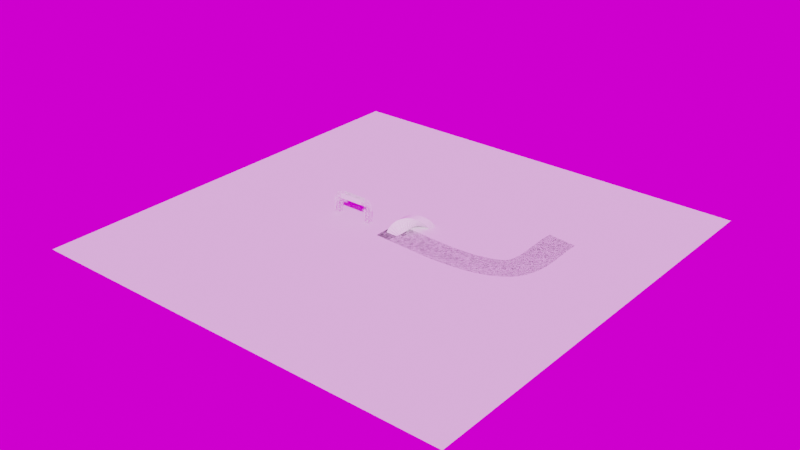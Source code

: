 # Source: Map.blend  (saved by Blender 3.5.10; exported with 4.5.12 LTS)
import bpy
from mathutils import Matrix  # noqa: F401  (used for matrix-valued properties, if any)

bpy.ops.wm.read_factory_settings(use_empty=True)
scene = bpy.context.scene
scene.name = 'Scene'

# ---- collections
col_main = bpy.data.collections.new('main'); scene.collection.children.link(col_main)

# ---- images (referenced by path relative to the original .blend; pixels are not part of the script)
import os
ASSET_DIR = os.environ.get("B2B_ASSET_DIR", "")  # directory of the original .blend (textures are referenced by path, not embedded)
HERE = os.path.dirname(os.path.abspath(__file__))  # packed textures are extracted next to this script under _unpacked/

def load_image(name, relpath, width, height, colorspace="sRGB"):
    """Load a texture the original file referenced (path relative to the .blend, or extracted next to this script)."""
    p = next((c for c in (os.path.join(HERE, relpath), os.path.join(ASSET_DIR, relpath)) if relpath and os.path.exists(c)), "")
    if p:
        img = bpy.data.images.load(p, check_existing=True)
        img.name = name
    else:  # same state as the original file: an image datablock whose file is absent (Cycles renders it pink)
        img = bpy.data.images.new(name, width, height)
        img.source = "FILE"
        img.filepath = "//" + (relpath or name)
    img.colorspace_settings.name = colorspace
    return img
img_oberer_kuhberg_2k_exr = load_image('oberer_kuhberg_2k.exr', 'oberer_kuhberg_2k.exr', 1024, 1024, 'Linear Rec.709')

# ---- world
world_world = bpy.data.worlds.new('World'); scene.world = world_world
world_world.use_nodes = True; world_world.node_tree.nodes.clear()
_N = world_world.node_tree.nodes; _L = world_world.node_tree.links
n0 = _N.new('ShaderNodeOutputWorld'); n0.name = 'World Output'; n0.location = (300, 300)
n1 = _N.new('ShaderNodeBackground'); n1.name = 'Background'; n1.location = (10, 300)
n2 = _N.new('ShaderNodeMapping'); n2.name = 'Mapping'; n2.location = (-460, 240)
n2.inputs[2].default_value = (0.0, 0.0, 2.094)
n3 = _N.new('ShaderNodeTexCoord'); n3.name = 'Texture Coordinate'; n3.location = (-640, 240)
n4 = _N.new('ShaderNodeTexEnvironment'); n4.name = 'Environment Texture'; n4.location = (-280, 280)
n4.image = img_oberer_kuhberg_2k_exr
_L.new(n1.outputs[0], n0.inputs[0])
_L.new(n4.outputs[0], n1.inputs[0])
_L.new(n2.outputs[0], n4.inputs[0])
_L.new(n3.outputs[0], n2.inputs[0])
n0.is_active_output = True
world_world.color = (0.05088, 0.05088, 0.05088)
world_world.use_sun_shadow = False
world_world.sun_shadow_jitter_overblur = 0.0

# ---- meshes
me_plane_002 = bpy.data.meshes.new('Plane.002')
me_plane_002.from_pydata([(-8.487, -8.487, 0.0), (8.487, -8.487, 0.0), (-8.487, 8.487, 0.0), (8.487, 8.487, 0.0)], [], [(0, 1, 3, 2)])
_uv = me_plane_002.uv_layers.new(name='UVMap')
_uv.uv.foreach_set('vector', [0.0, 0.0, 1.0, 0.0, 1.0, 1.0, 0.0, 1.0])
me_plane_002.update()
me_cube = bpy.data.meshes.new('Cube')
me_cube.from_pydata([(-1.005, -0.3762, 3.353), (-1.005, -0.4115, 3.317), (-1.005, -0.3762, 4.187), (-1.005, -0.4115, 4.222), (-1.005, 0.3762, 3.353), (-1.005, 0.4115, 3.317), (-1.005, 0.3762, 4.187), (-1.005, 0.4115, 4.222), (-2.968, 0.3781, 4.186), (-2.983, 0.4096, 4.222), (-2.983, 0.3712, 3.343), (-2.968, 0.4165, 3.327), (-2.968, -0.3781, 4.186), (-2.983, -0.4096, 4.222), (-2.983, -0.3712, 3.343), (-2.968, -0.4165, 3.327), (0.0, 0.3762, 3.353), (0.0, 0.4115, 3.317), (0.0, 0.3762, 4.187), (0.0, 0.4115, 4.222), (0.0, -0.3762, 3.353), (0.0, -0.4115, 3.317), (0.0, -0.3762, 4.187), (0.0, -0.4115, 4.222), (-3.379, 0.3762, 3.789), (-3.403, 0.4115, 3.815), (-3.853, 0.3781, 3.327), (-3.889, 0.4096, 3.343), (-3.379, -0.3762, 3.789), (-3.403, -0.4115, 3.815), (-3.853, -0.3781, 3.327), (-3.889, -0.4096, 3.343), (-2.99, 0.3794, 0.02888), (-2.961, 0.4083, 1.369e-05), (-2.99, -0.3794, 0.02888), (-2.961, -0.4083, 1.369e-05), (-3.856, 0.3794, 0.02888), (-3.885, 0.4083, 1.369e-05), (-3.856, -0.3794, 0.02888), (-3.885, -0.4083, 1.369e-05), (-3.853, 0.3762, 2.558), (-3.889, 0.4115, 2.558), (-3.853, 0.3762, 1.71), (-3.889, 0.4115, 1.71), (-3.853, 0.3762, 0.8622), (-3.889, 0.4115, 0.8622), (-3.853, -0.3762, 0.8622), (-3.889, -0.4115, 0.8622), (-3.853, -0.3762, 1.71), (-3.889, -0.4115, 1.71), (-3.853, -0.3762, 2.558), (-3.889, -0.4115, 2.558), (-2.993, -0.3762, 2.558), (-2.958, -0.4115, 2.558), (-2.993, -0.3762, 1.71), (-2.958, -0.4115, 1.71), (-2.993, -0.3762, 0.8622), (-2.958, -0.4115, 0.8622), (-2.993, 0.3762, 0.8622), (-2.958, 0.4115, 0.8622), (-2.993, 0.3762, 1.71), (-2.958, 0.4115, 1.71), (-2.993, 0.3762, 2.558), (-2.958, 0.4115, 2.558), (-1.99, -0.3762, 3.353), (-1.99, -0.4115, 3.317), (-1.99, 0.3762, 3.353), (-1.99, 0.4115, 3.317), (-1.99, -0.3762, 4.187), (-1.99, -0.4115, 4.222), (-1.99, 0.3762, 4.187), (-1.99, 0.4115, 4.222), (1.005, -0.3762, 3.353), (1.005, -0.4115, 3.317), (1.005, -0.3762, 4.187), (1.005, -0.4115, 4.222), (1.005, 0.3762, 3.353), (1.005, 0.4115, 3.317), (1.005, 0.3762, 4.187), (1.005, 0.4115, 4.222), (2.968, 0.3781, 4.186), (2.983, 0.4096, 4.222), (2.983, 0.3712, 3.343), (2.968, 0.4165, 3.327), (2.968, -0.3781, 4.186), (2.983, -0.4096, 4.222), (2.983, -0.3712, 3.343), (2.968, -0.4165, 3.327), (3.379, 0.3762, 3.789), (3.403, 0.4115, 3.815), (3.853, 0.3781, 3.327), (3.889, 0.4096, 3.343), (3.379, -0.3762, 3.789), (3.403, -0.4115, 3.815), (3.853, -0.3781, 3.327), (3.889, -0.4096, 3.343), (2.99, 0.3794, 0.02888), (2.961, 0.4083, 1.369e-05), (2.99, -0.3794, 0.02888), (2.961, -0.4083, 1.369e-05), (3.856, 0.3794, 0.02888), (3.885, 0.4083, 1.369e-05), (3.856, -0.3794, 0.02888), (3.885, -0.4083, 1.369e-05), (3.853, 0.3762, 2.558), (3.889, 0.4115, 2.558), (3.853, 0.3762, 1.71), (3.889, 0.4115, 1.71), (3.853, 0.3762, 0.8622), (3.889, 0.4115, 0.8622), (3.853, -0.3762, 0.8622), (3.889, -0.4115, 0.8622), (3.853, -0.3762, 1.71), (3.889, -0.4115, 1.71), (3.853, -0.3762, 2.558), (3.889, -0.4115, 2.558), (2.993, -0.3762, 2.558), (2.958, -0.4115, 2.558), (2.993, -0.3762, 1.71), (2.958, -0.4115, 1.71), (2.993, -0.3762, 0.8622), (2.958, -0.4115, 0.8622), (2.993, 0.3762, 0.8622), (2.958, 0.4115, 0.8622), (2.993, 0.3762, 1.71), (2.958, 0.4115, 1.71), (2.993, 0.3762, 2.558), (2.958, 0.4115, 2.558), (1.99, -0.3762, 3.353), (1.99, -0.4115, 3.317), (1.99, 0.3762, 3.353), (1.99, 0.4115, 3.317), (1.99, -0.3762, 4.187), (1.99, -0.4115, 4.222), (1.99, 0.3762, 4.187), (1.99, 0.4115, 4.222), (-2.057, 0.3938, 4.179), (-2.95, 0.3938, 3.39), (-2.95, 0.3938, 4.179), (-3.871, 0.3365, 0.8372), (-3.871, -0.3688, 0.07808), (-3.871, -0.3688, 0.8372), (-2.015, -0.3418, 3.335), (-2.904, 0.3688, 3.335), (-2.015, 0.3688, 3.335), (-0.025, -0.3938, 4.15), (-0.9383, -0.3938, 3.36), (-0.025, -0.3938, 3.36), (-3.43, -0.3688, 3.764), (-3.853, 0.3258, 3.352), (-3.853, -0.3688, 3.352), (-0.933, 0.3688, 4.204), (-0.025, -0.3425, 4.204), (-0.025, 0.3688, 4.204), (-2.057, -0.3938, 3.36), (-2.95, -0.3938, 4.149), (-2.95, -0.3938, 3.36), (-0.07245, 0.3688, 3.335), (-0.9805, -0.3425, 3.335), (-0.9805, 0.3688, 3.335), (-2.015, 0.3418, 4.204), (-2.904, -0.3688, 4.204), (-2.015, -0.3688, 4.204), (-0.9805, 0.3938, 4.15), (-0.06715, 0.3938, 3.36), (-0.9805, 0.3938, 3.36), (-3.031, -0.3938, 3.36), (-3.392, -0.3938, 3.766), (-3.809, -0.3938, 3.36), (-2.993, 0.3176, 4.187), (-3.356, -0.3688, 3.836), (-2.993, -0.3688, 4.187), (-3.0, 0.3938, 3.401), (-3.357, 0.3938, 3.801), (-3.0, 0.3938, 4.145), (-3.0, -0.3386, 0.01445), (-3.805, 0.3688, 0.01445), (-3.0, 0.3688, 0.01445), (-2.975, -0.3365, 0.8372), (-2.975, 0.3688, 0.07808), (-2.975, 0.3688, 0.8372), (-3.038, 0.3938, 0.8372), (-3.846, 0.3938, 0.07253), (-3.846, 0.3938, 0.8372), (-3.808, -0.3938, 0.8372), (-3.0, -0.3938, 0.07253), (-3.0, -0.3938, 0.8372), (-3.0, -0.3938, 3.28), (-3.804, -0.3938, 2.583), (-3.0, -0.3938, 2.583), (-3.0, -0.3938, 2.499), (-3.808, -0.3938, 1.735), (-3.0, -0.3938, 1.735), (-3.808, -0.3938, 1.685), (-3.0, -0.3938, 0.9202), (-3.0, -0.3938, 1.685), (-3.846, 0.3938, 3.28), (-3.042, 0.3938, 2.583), (-3.846, 0.3938, 2.583), (-3.846, 0.3938, 2.499), (-3.038, 0.3938, 1.735), (-3.846, 0.3938, 1.735), (-3.038, 0.3938, 1.685), (-3.846, 0.3938, 0.9202), (-3.846, 0.3938, 1.685), (-2.975, -0.3329, 3.31), (-2.975, 0.3688, 2.617), (-2.975, 0.3688, 3.31), (-2.975, -0.3365, 2.533), (-2.975, 0.3688, 1.774), (-2.975, 0.3688, 2.533), (-2.975, -0.3365, 1.685), (-2.975, 0.3688, 0.9258), (-2.975, 0.3688, 1.685), (-3.871, 0.3329, 3.31), (-3.871, -0.3688, 2.617), (-3.871, -0.3688, 3.31), (-3.871, 0.3365, 2.533), (-3.871, -0.3688, 1.774), (-3.871, -0.3688, 2.533), (-3.871, 0.3365, 1.685), (-3.871, -0.3688, 0.9258), (-3.871, -0.3688, 1.685), (-1.03, 0.3418, 4.204), (-1.919, -0.3688, 4.204), (-1.03, -0.3688, 4.204), (-1.072, -0.3938, 3.36), (-1.965, -0.3938, 4.149), (-1.965, -0.3938, 3.36), (-1.03, -0.3418, 3.335), (-1.919, 0.3688, 3.335), (-1.03, 0.3688, 3.335), (-1.072, 0.3938, 4.179), (-1.965, 0.3938, 3.39), (-1.965, 0.3938, 4.179), (2.015, 0.3938, 4.149), (2.909, 0.3938, 3.36), (2.015, 0.3938, 3.36), (3.871, -0.3688, 0.07808), (3.871, 0.3365, 0.8372), (3.871, -0.3688, 0.8372), (2.904, 0.3688, 3.335), (2.015, -0.3418, 3.335), (2.015, 0.3688, 3.335), (0.9383, -0.3938, 3.36), (0.025, -0.3938, 4.15), (0.025, -0.3938, 3.36), (3.853, 0.3258, 3.352), (3.43, -0.3688, 3.764), (3.853, -0.3688, 3.352), (0.025, -0.3425, 4.204), (0.933, 0.3688, 4.204), (0.025, 0.3688, 4.204), (2.015, -0.3938, 3.39), (2.909, -0.3938, 4.179), (2.015, -0.3938, 4.179), (0.9805, -0.3425, 3.335), (0.07245, 0.3688, 3.335), (0.9805, 0.3688, 3.335), (2.904, -0.3688, 4.204), (2.015, 0.3418, 4.204), (2.015, -0.3688, 4.204), (0.06715, 0.3938, 3.36), (0.9805, 0.3938, 4.15), (0.9805, 0.3938, 3.36), (3.0, -0.3938, 3.401), (3.357, -0.3938, 3.801), (3.0, -0.3938, 4.145), (3.356, -0.3688, 3.836), (2.993, 0.3176, 4.187), (2.993, -0.3688, 4.187), (3.357, 0.3938, 3.801), (3.0, 0.3938, 3.401), (3.0, 0.3938, 4.145), (3.805, 0.3688, 0.01445), (3.0, -0.3386, 0.01445), (3.0, 0.3688, 0.01445), (2.975, 0.3688, 0.07808), (2.975, -0.3365, 0.8372), (2.975, 0.3688, 0.8372), (3.846, 0.3938, 0.07253), (3.038, 0.3938, 0.8372), (3.846, 0.3938, 0.8372), (3.0, -0.3938, 0.07253), (3.808, -0.3938, 0.8372), (3.0, -0.3938, 0.8372), (3.042, -0.3938, 3.31), (3.846, -0.3938, 2.612), (3.846, -0.3938, 3.31), (3.038, -0.3938, 2.533), (3.846, -0.3938, 1.768), (3.846, -0.3938, 2.533), (3.0, -0.3938, 0.9202), (3.808, -0.3938, 1.685), (3.0, -0.3938, 1.685), (3.804, 0.3938, 3.31), (3.0, 0.3938, 2.612), (3.0, 0.3938, 3.31), (3.808, 0.3938, 2.533), (3.0, 0.3938, 1.768), (3.0, 0.3938, 2.533), (3.846, 0.3938, 0.9202), (3.038, 0.3938, 1.685), (3.846, 0.3938, 1.685), (2.975, 0.3688, 2.617), (2.975, -0.3329, 3.31), (2.975, 0.3688, 3.31), (2.975, 0.3688, 1.774), (2.975, -0.3365, 2.533), (2.975, 0.3688, 2.533), (2.975, 0.3688, 0.9258), (2.975, -0.3365, 1.685), (2.975, 0.3688, 1.685), (3.871, -0.3688, 2.617), (3.871, 0.3329, 3.31), (3.871, -0.3688, 3.31), (3.871, -0.3688, 1.774), (3.871, 0.3365, 2.533), (3.871, -0.3688, 2.533), (3.871, -0.3688, 0.9258), (3.871, 0.3365, 1.685), (3.871, -0.3688, 1.685), (1.919, -0.3688, 4.204), (1.03, 0.3418, 4.204), (1.03, -0.3688, 4.204), (1.03, -0.3938, 3.39), (1.924, -0.3938, 4.179), (1.03, -0.3938, 4.179), (1.919, 0.3688, 3.335), (1.03, -0.3418, 3.335), (1.03, 0.3688, 3.335), (1.03, 0.3938, 4.149), (1.924, 0.3938, 3.36), (1.03, 0.3938, 3.36), (-2.015, 0.3938, 4.149), (-2.015, 0.3938, 3.36), (-2.909, 0.3938, 3.36), (-3.871, 0.3688, 0.7985), (-3.871, 0.3688, 0.03945), (-3.871, -0.3365, 0.03945), (-2.062, -0.3688, 3.335), (-2.95, -0.3688, 3.335), (-2.95, 0.3418, 3.335), (-0.06715, -0.3938, 4.179), (-0.9805, -0.3938, 4.179), (-0.9805, -0.3938, 3.39), (-3.409, -0.3258, 3.784), (-3.409, 0.3688, 3.784), (-3.832, 0.3688, 3.373), (-0.9805, 0.3425, 4.204), (-0.9805, -0.3688, 4.204), (-0.07245, -0.3688, 4.204), (-2.015, -0.3938, 3.39), (-2.015, -0.3938, 4.179), (-2.909, -0.3938, 4.179), (-0.025, 0.3425, 3.335), (-0.025, -0.3688, 3.335), (-0.933, -0.3688, 3.335), (-2.062, 0.3688, 4.204), (-2.95, 0.3688, 4.204), (-2.95, -0.3418, 4.204), (-0.9383, 0.3938, 4.179), (-0.025, 0.3938, 4.179), (-0.025, 0.3938, 3.39), (-3.0, -0.3938, 3.401), (-3.0, -0.3938, 4.145), (-3.357, -0.3938, 3.801), (-3.011, 0.3688, 4.17), (-3.373, 0.3688, 3.819), (-3.373, -0.3176, 3.819), (-3.031, 0.3938, 3.36), (-3.809, 0.3938, 3.36), (-3.392, 0.3938, 3.766), (-3.042, -0.3688, 0.01445), (-3.846, -0.3688, 0.01445), (-3.846, 0.3386, 0.01445), (-2.975, -0.3688, 0.7985), (-2.975, -0.3688, 0.03945), (-2.975, 0.3365, 0.03945), (-3.0, 0.3938, 0.8041), (-3.0, 0.3938, 0.03945), (-3.808, 0.3938, 0.03945), (-3.846, -0.3938, 0.8041), (-3.846, -0.3938, 0.03945), (-3.038, -0.3938, 0.03945), (-3.042, -0.3938, 3.31), (-3.846, -0.3938, 3.31), (-3.846, -0.3938, 2.612), (-3.038, -0.3938, 2.533), (-3.846, -0.3938, 2.533), (-3.846, -0.3938, 1.768), (-3.846, -0.3938, 1.652), (-3.846, -0.3938, 0.8872), (-3.038, -0.3938, 0.8872), (-3.804, 0.3938, 3.31), (-3.0, 0.3938, 3.31), (-3.0, 0.3938, 2.612), (-3.808, 0.3938, 2.533), (-3.0, 0.3938, 2.533), (-3.0, 0.3938, 1.768), (-3.0, 0.3938, 1.652), (-3.0, 0.3938, 0.8872), (-3.808, 0.3938, 0.8872), (-2.975, -0.3688, 3.275), (-2.975, -0.3688, 2.583), (-2.975, 0.3329, 2.583), (-2.975, -0.3688, 2.494), (-2.975, -0.3688, 1.735), (-2.975, 0.3365, 1.735), (-2.975, -0.3688, 1.646), (-2.975, -0.3688, 0.8872), (-2.975, 0.3365, 0.8872), (-3.871, 0.3688, 3.275), (-3.871, 0.3688, 2.583), (-3.871, -0.3329, 2.583), (-3.871, 0.3688, 2.494), (-3.871, 0.3688, 1.735), (-3.871, -0.3365, 1.735), (-3.871, 0.3688, 1.646), (-3.871, 0.3688, 0.8872), (-3.871, -0.3365, 0.8872), (-1.077, 0.3688, 4.204), (-1.965, 0.3688, 4.204), (-1.965, -0.3418, 4.204), (-1.03, -0.3938, 3.39), (-1.03, -0.3938, 4.179), (-1.924, -0.3938, 4.179), (-1.077, -0.3688, 3.335), (-1.965, -0.3688, 3.335), (-1.965, 0.3418, 3.335), (-1.03, 0.3938, 4.149), (-1.03, 0.3938, 3.36), (-1.924, 0.3938, 3.36), (2.057, 0.3938, 4.179), (2.95, 0.3938, 4.179), (2.95, 0.3938, 3.39), (3.871, -0.3365, 0.03945), (3.871, 0.3688, 0.03945), (3.871, 0.3688, 0.7985), (2.95, 0.3418, 3.335), (2.95, -0.3688, 3.335), (2.062, -0.3688, 3.335), (0.9805, -0.3938, 3.39), (0.9805, -0.3938, 4.179), (0.06715, -0.3938, 4.179), (3.832, 0.3688, 3.373), (3.409, 0.3688, 3.784), (3.409, -0.3258, 3.784), (0.07245, -0.3688, 4.204), (0.9805, -0.3688, 4.204), (0.9805, 0.3425, 4.204), (2.057, -0.3938, 3.36), (2.95, -0.3938, 3.36), (2.95, -0.3938, 4.149), (0.933, -0.3688, 3.335), (0.025, -0.3688, 3.335), (0.025, 0.3425, 3.335), (2.95, -0.3418, 4.204), (2.95, 0.3688, 4.204), (2.062, 0.3688, 4.204), (0.025, 0.3938, 3.39), (0.025, 0.3938, 4.179), (0.9383, 0.3938, 4.179), (3.031, -0.3938, 3.36), (3.809, -0.3938, 3.36), (3.392, -0.3938, 3.766), (3.373, -0.3176, 3.819), (3.373, 0.3688, 3.819), (3.011, 0.3688, 4.17), (3.392, 0.3938, 3.766), (3.809, 0.3938, 3.36), (3.031, 0.3938, 3.36), (3.846, 0.3386, 0.01445), (3.846, -0.3688, 0.01445), (3.042, -0.3688, 0.01445), (2.975, 0.3365, 0.03945), (2.975, -0.3688, 0.03945), (2.975, -0.3688, 0.7985), (3.808, 0.3938, 0.03945), (3.0, 0.3938, 0.03945), (3.0, 0.3938, 0.8041), (3.038, -0.3938, 0.03945), (3.846, -0.3938, 0.03945), (3.846, -0.3938, 0.8041), (3.0, -0.3938, 3.28), (3.0, -0.3938, 2.583), (3.804, -0.3938, 2.583), (3.0, -0.3938, 2.499), (3.0, -0.3938, 1.735), (3.808, -0.3938, 1.735), (3.038, -0.3938, 0.8872), (3.846, -0.3938, 0.8872), (3.846, -0.3938, 1.652), (3.846, 0.3938, 3.28), (3.846, 0.3938, 2.583), (3.042, 0.3938, 2.583), (3.846, 0.3938, 2.499), (3.846, 0.3938, 1.735), (3.038, 0.3938, 1.735), (3.808, 0.3938, 0.8872), (3.0, 0.3938, 0.8872), (3.0, 0.3938, 1.652), (2.975, 0.3329, 2.583), (2.975, -0.3688, 2.583), (2.975, -0.3688, 3.275), (2.975, 0.3365, 1.735), (2.975, -0.3688, 1.735), (2.975, -0.3688, 2.494), (2.975, 0.3365, 0.8872), (2.975, -0.3688, 0.8872), (2.975, -0.3688, 1.646), (3.871, -0.3329, 2.583), (3.871, 0.3688, 2.583), (3.871, 0.3688, 3.275), (3.871, -0.3365, 1.735), (3.871, 0.3688, 1.735), (3.871, 0.3688, 2.494), (3.871, -0.3365, 0.8872), (3.871, 0.3688, 0.8872), (3.871, 0.3688, 1.646), (1.965, -0.3418, 4.204), (1.965, 0.3688, 4.204), (1.077, 0.3688, 4.204), (1.072, -0.3938, 3.36), (1.965, -0.3938, 3.36), (1.965, -0.3938, 4.149), (1.965, 0.3418, 3.335), (1.965, -0.3688, 3.335), (1.077, -0.3688, 3.335), (1.072, 0.3938, 4.179), (1.965, 0.3938, 4.179), (1.965, 0.3938, 3.39), (-1.077, 0.4723, 3.282), (-1.077, 0.4723, 4.274), (0.0701, 0.4723, 3.282), (0.0701, 0.4723, 4.274), (-2.201, 0.4723, 3.282), (-2.201, 0.4723, 4.274), (1.217, 0.4723, 3.282), (1.217, 0.4723, 4.274), (2.341, 0.4723, 3.282), (2.341, 0.4723, 4.274), (-1.077, -0.5332, 3.282), (-1.077, -0.5332, 4.274), (0.0701, -0.5332, 3.282), (0.0701, -0.5332, 4.274), (-2.201, -0.5332, 3.282), (-2.201, -0.5332, 4.274), (1.217, -0.5332, 3.282), (1.217, -0.5332, 4.274), (2.341, -0.5332, 3.282), (2.341, -0.5332, 4.274)], [], [(136, 137, 10, 70), (137, 136, 71, 11), (137, 138, 8, 10), (138, 137, 11, 9), (138, 136, 70, 8), (136, 138, 9, 71), (139, 140, 38, 44), (140, 139, 45, 39), (140, 141, 46, 38), (141, 140, 39, 47), (141, 139, 44, 46), (139, 141, 47, 45), (142, 143, 10, 64), (143, 142, 65, 11), (143, 144, 66, 10), (144, 143, 11, 67), (144, 142, 64, 66), (142, 144, 67, 65), (145, 146, 0, 22), (146, 145, 23, 1), (146, 147, 20, 0), (147, 146, 1, 21), (147, 145, 22, 20), (145, 147, 21, 23), (148, 149, 26, 28), (149, 148, 29, 27), (149, 150, 30, 26), (150, 149, 27, 31), (150, 148, 28, 30), (148, 150, 31, 29), (151, 152, 22, 6), (152, 151, 7, 23), (152, 153, 18, 22), (153, 152, 23, 19), (153, 151, 6, 18), (151, 153, 19, 7), (154, 155, 12, 64), (155, 154, 65, 13), (155, 156, 14, 12), (156, 155, 13, 15), (156, 154, 64, 14), (154, 156, 15, 65), (157, 158, 0, 16), (158, 157, 17, 1), (158, 159, 4, 0), (159, 158, 1, 5), (159, 157, 16, 4), (157, 159, 5, 17), (160, 161, 12, 70), (161, 160, 71, 13), (161, 162, 68, 12), (162, 161, 13, 69), (162, 160, 70, 68), (160, 162, 69, 71), (163, 164, 16, 6), (164, 163, 7, 17), (164, 165, 4, 16), (165, 164, 17, 5), (165, 163, 6, 4), (163, 165, 5, 7), (166, 167, 28, 14), (167, 166, 15, 29), (167, 168, 30, 28), (168, 167, 29, 31), (168, 166, 14, 30), (166, 168, 31, 15), (169, 170, 28, 8), (170, 169, 9, 29), (170, 171, 12, 28), (171, 170, 29, 13), (171, 169, 8, 12), (169, 171, 13, 9), (172, 173, 24, 10), (173, 172, 11, 25), (173, 174, 8, 24), (174, 173, 25, 9), (174, 172, 10, 8), (172, 174, 9, 11), (175, 176, 36, 34), (176, 175, 35, 37), (176, 177, 32, 36), (177, 176, 37, 33), (177, 175, 34, 32), (175, 177, 33, 35), (178, 179, 32, 56), (179, 178, 57, 33), (179, 180, 58, 32), (180, 179, 33, 59), (180, 178, 56, 58), (178, 180, 59, 57), (181, 182, 36, 58), (182, 181, 59, 37), (182, 183, 44, 36), (183, 182, 37, 45), (183, 181, 58, 44), (181, 183, 45, 59), (184, 185, 34, 46), (185, 184, 47, 35), (185, 186, 56, 34), (186, 185, 35, 57), (186, 184, 46, 56), (184, 186, 57, 47), (187, 188, 50, 14), (188, 187, 15, 51), (188, 189, 52, 50), (189, 188, 51, 53), (189, 187, 14, 52), (187, 189, 53, 15), (190, 191, 48, 52), (191, 190, 53, 49), (191, 192, 54, 48), (192, 191, 49, 55), (192, 190, 52, 54), (190, 192, 55, 53), (193, 194, 56, 48), (194, 193, 49, 57), (194, 195, 54, 56), (195, 194, 57, 55), (195, 193, 48, 54), (193, 195, 55, 49), (196, 197, 62, 26), (197, 196, 27, 63), (197, 198, 40, 62), (198, 197, 63, 41), (198, 196, 26, 40), (196, 198, 41, 27), (199, 200, 60, 40), (200, 199, 41, 61), (200, 201, 42, 60), (201, 200, 61, 43), (201, 199, 40, 42), (199, 201, 43, 41), (202, 203, 44, 60), (203, 202, 61, 45), (203, 204, 42, 44), (204, 203, 45, 43), (204, 202, 60, 42), (202, 204, 43, 61), (205, 206, 62, 14), (206, 205, 15, 63), (206, 207, 10, 62), (207, 206, 63, 11), (207, 205, 14, 10), (205, 207, 11, 15), (208, 209, 60, 52), (209, 208, 53, 61), (209, 210, 62, 60), (210, 209, 61, 63), (210, 208, 52, 62), (208, 210, 63, 53), (211, 212, 58, 54), (212, 211, 55, 59), (212, 213, 60, 58), (213, 212, 59, 61), (213, 211, 54, 60), (211, 213, 61, 55), (214, 215, 50, 26), (215, 214, 27, 51), (215, 216, 30, 50), (216, 215, 51, 31), (216, 214, 26, 30), (214, 216, 31, 27), (217, 218, 48, 40), (218, 217, 41, 49), (218, 219, 50, 48), (219, 218, 49, 51), (219, 217, 40, 50), (217, 219, 51, 41), (220, 221, 46, 42), (221, 220, 43, 47), (221, 222, 48, 46), (222, 221, 47, 49), (222, 220, 42, 48), (220, 222, 49, 43), (223, 224, 68, 6), (224, 223, 7, 69), (224, 225, 2, 68), (225, 224, 69, 3), (225, 223, 6, 2), (223, 225, 3, 7), (226, 227, 68, 0), (227, 226, 1, 69), (227, 228, 64, 68), (228, 227, 69, 65), (228, 226, 0, 64), (226, 228, 65, 1), (229, 230, 66, 0), (230, 229, 1, 67), (230, 231, 4, 66), (231, 230, 67, 5), (231, 229, 0, 4), (229, 231, 5, 1), (232, 233, 66, 6), (233, 232, 7, 67), (233, 234, 70, 66), (234, 233, 67, 71), (234, 232, 6, 70), (232, 234, 71, 7), (235, 236, 82, 134), (236, 235, 135, 83), (236, 237, 130, 82), (237, 236, 83, 131), (237, 235, 134, 130), (235, 237, 131, 135), (238, 239, 108, 102), (239, 238, 103, 109), (239, 240, 110, 108), (240, 239, 109, 111), (240, 238, 102, 110), (238, 240, 111, 103), (241, 242, 128, 82), (242, 241, 83, 129), (242, 243, 130, 128), (243, 242, 129, 131), (243, 241, 82, 130), (241, 243, 131, 83), (244, 245, 22, 72), (245, 244, 73, 23), (245, 246, 20, 22), (246, 245, 23, 21), (246, 244, 72, 20), (244, 246, 21, 73), (247, 248, 92, 90), (248, 247, 91, 93), (248, 249, 94, 92), (249, 248, 93, 95), (249, 247, 90, 94), (247, 249, 95, 91), (250, 251, 78, 22), (251, 250, 23, 79), (251, 252, 18, 78), (252, 251, 79, 19), (252, 250, 22, 18), (250, 252, 19, 23), (253, 254, 84, 128), (254, 253, 129, 85), (254, 255, 132, 84), (255, 254, 85, 133), (255, 253, 128, 132), (253, 255, 133, 129), (256, 257, 16, 72), (257, 256, 73, 17), (257, 258, 76, 16), (258, 257, 17, 77), (258, 256, 72, 76), (256, 258, 77, 73), (259, 260, 134, 84), (260, 259, 85, 135), (260, 261, 132, 134), (261, 260, 135, 133), (261, 259, 84, 132), (259, 261, 133, 85), (262, 263, 78, 16), (263, 262, 17, 79), (263, 264, 76, 78), (264, 263, 79, 77), (264, 262, 16, 76), (262, 264, 77, 17), (265, 266, 92, 86), (266, 265, 87, 93), (266, 267, 84, 92), (267, 266, 93, 85), (267, 265, 86, 84), (265, 267, 85, 87), (268, 269, 80, 92), (269, 268, 93, 81), (269, 270, 84, 80), (270, 269, 81, 85), (270, 268, 92, 84), (268, 270, 85, 93), (271, 272, 82, 88), (272, 271, 89, 83), (272, 273, 80, 82), (273, 272, 83, 81), (273, 271, 88, 80), (271, 273, 81, 89), (274, 275, 98, 100), (275, 274, 101, 99), (275, 276, 96, 98), (276, 275, 99, 97), (276, 274, 100, 96), (274, 276, 97, 101), (277, 278, 120, 96), (278, 277, 97, 121), (278, 279, 122, 120), (279, 278, 121, 123), (279, 277, 96, 122), (277, 279, 123, 97), (280, 281, 122, 100), (281, 280, 101, 123), (281, 282, 108, 122), (282, 281, 123, 109), (282, 280, 100, 108), (280, 282, 109, 101), (283, 284, 110, 98), (284, 283, 99, 111), (284, 285, 120, 110), (285, 284, 111, 121), (285, 283, 98, 120), (283, 285, 121, 99), (286, 287, 114, 86), (287, 286, 87, 115), (287, 288, 94, 114), (288, 287, 115, 95), (288, 286, 86, 94), (286, 288, 95, 87), (289, 290, 112, 116), (290, 289, 117, 113), (290, 291, 114, 112), (291, 290, 113, 115), (291, 289, 116, 114), (289, 291, 115, 117), (292, 293, 112, 120), (293, 292, 121, 113), (293, 294, 118, 112), (294, 293, 113, 119), (294, 292, 120, 118), (292, 294, 119, 121), (295, 296, 126, 90), (296, 295, 91, 127), (296, 297, 82, 126), (297, 296, 127, 83), (297, 295, 90, 82), (295, 297, 83, 91), (298, 299, 124, 104), (299, 298, 105, 125), (299, 300, 126, 124), (300, 299, 125, 127), (300, 298, 104, 126), (298, 300, 127, 105), (301, 302, 124, 108), (302, 301, 109, 125), (302, 303, 106, 124), (303, 302, 125, 107), (303, 301, 108, 106), (301, 303, 107, 109), (304, 305, 86, 126), (305, 304, 127, 87), (305, 306, 82, 86), (306, 305, 87, 83), (306, 304, 126, 82), (304, 306, 83, 127), (307, 308, 116, 124), (308, 307, 125, 117), (308, 309, 126, 116), (309, 308, 117, 127), (309, 307, 124, 126), (307, 309, 127, 125), (310, 311, 118, 122), (311, 310, 123, 119), (311, 312, 124, 118), (312, 311, 119, 125), (312, 310, 122, 124), (310, 312, 125, 123), (313, 314, 90, 114), (314, 313, 115, 91), (314, 315, 94, 90), (315, 314, 91, 95), (315, 313, 114, 94), (313, 315, 95, 115), (316, 317, 104, 112), (317, 316, 113, 105), (317, 318, 114, 104), (318, 317, 105, 115), (318, 316, 112, 114), (316, 318, 115, 113), (319, 320, 106, 110), (320, 319, 111, 107), (320, 321, 112, 106), (321, 320, 107, 113), (321, 319, 110, 112), (319, 321, 113, 111), (322, 323, 78, 132), (323, 322, 133, 79), (323, 324, 74, 78), (324, 323, 79, 75), (324, 322, 132, 74), (322, 324, 75, 133), (325, 326, 132, 72), (326, 325, 73, 133), (326, 327, 74, 132), (327, 326, 133, 75), (327, 325, 72, 74), (325, 327, 75, 73), (328, 329, 72, 130), (329, 328, 131, 73), (329, 330, 76, 72), (330, 329, 73, 77), (330, 328, 130, 76), (328, 330, 77, 131), (331, 332, 130, 78), (332, 331, 79, 131), (332, 333, 76, 130), (333, 332, 131, 77), (333, 331, 78, 76), (331, 333, 77, 79), (334, 335, 66, 70), (335, 334, 71, 67), (335, 336, 10, 66), (336, 335, 67, 11), (336, 334, 70, 10), (334, 336, 11, 71), (337, 338, 36, 44), (338, 337, 45, 37), (338, 339, 38, 36), (339, 338, 37, 39), (339, 337, 44, 38), (337, 339, 39, 45), (340, 341, 14, 64), (341, 340, 65, 15), (341, 342, 10, 14), (342, 341, 15, 11), (342, 340, 64, 10), (340, 342, 11, 65), (343, 344, 2, 22), (344, 343, 23, 3), (344, 345, 0, 2), (345, 344, 3, 1), (345, 343, 22, 0), (343, 345, 1, 23), (346, 347, 24, 28), (347, 346, 29, 25), (347, 348, 26, 24), (348, 347, 25, 27), (348, 346, 28, 26), (346, 348, 27, 29), (349, 350, 2, 6), (350, 349, 7, 3), (350, 351, 22, 2), (351, 350, 3, 23), (351, 349, 6, 22), (349, 351, 23, 7), (352, 353, 68, 64), (353, 352, 65, 69), (353, 354, 12, 68), (354, 353, 69, 13), (354, 352, 64, 12), (352, 354, 13, 65), (355, 356, 20, 16), (356, 355, 17, 21), (356, 357, 0, 20), (357, 356, 21, 1), (357, 355, 16, 0), (355, 357, 1, 17), (358, 359, 8, 70), (359, 358, 71, 9), (359, 360, 12, 8), (360, 359, 9, 13), (360, 358, 70, 12), (358, 360, 13, 71), (361, 362, 18, 6), (362, 361, 7, 19), (362, 363, 16, 18), (363, 362, 19, 17), (363, 361, 6, 16), (361, 363, 17, 7), (364, 365, 12, 14), (365, 364, 15, 13), (365, 366, 28, 12), (366, 365, 13, 29), (366, 364, 14, 28), (364, 366, 29, 15), (367, 368, 24, 8), (368, 367, 9, 25), (368, 369, 28, 24), (369, 368, 25, 29), (369, 367, 8, 28), (367, 369, 29, 9), (370, 371, 26, 10), (371, 370, 11, 27), (371, 372, 24, 26), (372, 371, 27, 25), (372, 370, 10, 24), (370, 372, 25, 11), (373, 374, 38, 34), (374, 373, 35, 39), (374, 375, 36, 38), (375, 374, 39, 37), (375, 373, 34, 36), (373, 375, 37, 35), (376, 377, 34, 56), (377, 376, 57, 35), (377, 378, 32, 34), (378, 377, 35, 33), (378, 376, 56, 32), (376, 378, 33, 57), (379, 380, 32, 58), (380, 379, 59, 33), (380, 381, 36, 32), (381, 380, 33, 37), (381, 379, 58, 36), (379, 381, 37, 59), (382, 383, 38, 46), (383, 382, 47, 39), (383, 384, 34, 38), (384, 383, 39, 35), (384, 382, 46, 34), (382, 384, 35, 47), (385, 386, 30, 14), (386, 385, 15, 31), (386, 387, 50, 30), (387, 386, 31, 51), (387, 385, 14, 50), (385, 387, 51, 15), (388, 389, 50, 52), (389, 388, 53, 51), (389, 390, 48, 50), (390, 389, 51, 49), (390, 388, 52, 48), (388, 390, 49, 53), (391, 392, 46, 48), (392, 391, 49, 47), (392, 393, 56, 46), (393, 392, 47, 57), (393, 391, 48, 56), (391, 393, 57, 49), (394, 395, 10, 26), (395, 394, 27, 11), (395, 396, 62, 10), (396, 395, 11, 63), (396, 394, 26, 62), (394, 396, 63, 27), (397, 398, 62, 40), (398, 397, 41, 63), (398, 399, 60, 62), (399, 398, 63, 61), (399, 397, 40, 60), (397, 399, 61, 41), (400, 401, 58, 60), (401, 400, 61, 59), (401, 402, 44, 58), (402, 401, 59, 45), (402, 400, 60, 44), (400, 402, 45, 61), (403, 404, 52, 14), (404, 403, 15, 53), (404, 405, 62, 52), (405, 404, 53, 63), (405, 403, 14, 62), (403, 405, 63, 15), (406, 407, 54, 52), (407, 406, 53, 55), (407, 408, 60, 54), (408, 407, 55, 61), (408, 406, 52, 60), (406, 408, 61, 53), (409, 410, 56, 54), (410, 409, 55, 57), (410, 411, 58, 56), (411, 410, 57, 59), (411, 409, 54, 58), (409, 411, 59, 55), (412, 413, 40, 26), (413, 412, 27, 41), (413, 414, 50, 40), (414, 413, 41, 51), (414, 412, 26, 50), (412, 414, 51, 27), (415, 416, 42, 40), (416, 415, 41, 43), (416, 417, 48, 42), (417, 416, 43, 49), (417, 415, 40, 48), (415, 417, 49, 41), (418, 419, 44, 42), (419, 418, 43, 45), (419, 420, 46, 44), (420, 419, 45, 47), (420, 418, 42, 46), (418, 420, 47, 43), (421, 422, 70, 6), (422, 421, 7, 71), (422, 423, 68, 70), (423, 422, 71, 69), (423, 421, 6, 68), (421, 423, 69, 7), (424, 425, 2, 0), (425, 424, 1, 3), (425, 426, 68, 2), (426, 425, 3, 69), (426, 424, 0, 68), (424, 426, 69, 1), (427, 428, 64, 0), (428, 427, 1, 65), (428, 429, 66, 64), (429, 428, 65, 67), (429, 427, 0, 66), (427, 429, 67, 1), (430, 431, 4, 6), (431, 430, 7, 5), (431, 432, 66, 4), (432, 431, 5, 67), (432, 430, 6, 66), (430, 432, 67, 7), (433, 434, 80, 134), (434, 433, 135, 81), (434, 435, 82, 80), (435, 434, 81, 83), (435, 433, 134, 82), (433, 435, 83, 135), (436, 437, 100, 102), (437, 436, 103, 101), (437, 438, 108, 100), (438, 437, 101, 109), (438, 436, 102, 108), (436, 438, 109, 103), (439, 440, 86, 82), (440, 439, 83, 87), (440, 441, 128, 86), (441, 440, 87, 129), (441, 439, 82, 128), (439, 441, 129, 83), (442, 443, 74, 72), (443, 442, 73, 75), (443, 444, 22, 74), (444, 443, 75, 23), (444, 442, 72, 22), (442, 444, 23, 73), (445, 446, 88, 90), (446, 445, 91, 89), (446, 447, 92, 88), (447, 446, 89, 93), (447, 445, 90, 92), (445, 447, 93, 91), (448, 449, 74, 22), (449, 448, 23, 75), (449, 450, 78, 74), (450, 449, 75, 79), (450, 448, 22, 78), (448, 450, 79, 23), (451, 452, 86, 128), (452, 451, 129, 87), (452, 453, 84, 86), (453, 452, 87, 85), (453, 451, 128, 84), (451, 453, 85, 129), (454, 455, 20, 72), (455, 454, 73, 21), (455, 456, 16, 20), (456, 455, 21, 17), (456, 454, 72, 16), (454, 456, 17, 73), (457, 458, 80, 84), (458, 457, 85, 81), (458, 459, 134, 80), (459, 458, 81, 135), (459, 457, 84, 134), (457, 459, 135, 85), (460, 461, 18, 16), (461, 460, 17, 19), (461, 462, 78, 18), (462, 461, 19, 79), (462, 460, 16, 78), (460, 462, 79, 17), (463, 464, 94, 86), (464, 463, 87, 95), (464, 465, 92, 94), (465, 464, 95, 93), (465, 463, 86, 92), (463, 465, 93, 87), (466, 467, 88, 92), (467, 466, 93, 89), (467, 468, 80, 88), (468, 467, 89, 81), (468, 466, 92, 80), (466, 468, 81, 93), (469, 470, 90, 88), (470, 469, 89, 91), (470, 471, 82, 90), (471, 470, 91, 83), (471, 469, 88, 82), (469, 471, 83, 89), (472, 473, 102, 100), (473, 472, 101, 103), (473, 474, 98, 102), (474, 473, 103, 99), (474, 472, 100, 98), (472, 474, 99, 101), (475, 476, 98, 96), (476, 475, 97, 99), (476, 477, 120, 98), (477, 476, 99, 121), (477, 475, 96, 120), (475, 477, 121, 97), (478, 479, 96, 100), (479, 478, 101, 97), (479, 480, 122, 96), (480, 479, 97, 123), (480, 478, 100, 122), (478, 480, 123, 101), (481, 482, 102, 98), (482, 481, 99, 103), (482, 483, 110, 102), (483, 482, 103, 111), (483, 481, 98, 110), (481, 483, 111, 99), (484, 485, 116, 86), (485, 484, 87, 117), (485, 486, 114, 116), (486, 485, 117, 115), (486, 484, 86, 114), (484, 486, 115, 87), (487, 488, 118, 116), (488, 487, 117, 119), (488, 489, 112, 118), (489, 488, 119, 113), (489, 487, 116, 112), (487, 489, 113, 117), (490, 491, 110, 120), (491, 490, 121, 111), (491, 492, 112, 110), (492, 491, 111, 113), (492, 490, 120, 112), (490, 492, 113, 121), (493, 494, 104, 90), (494, 493, 91, 105), (494, 495, 126, 104), (495, 494, 105, 127), (495, 493, 90, 126), (493, 495, 127, 91), (496, 497, 106, 104), (497, 496, 105, 107), (497, 498, 124, 106), (498, 497, 107, 125), (498, 496, 104, 124), (496, 498, 125, 105), (499, 500, 122, 108), (500, 499, 109, 123), (500, 501, 124, 122), (501, 500, 123, 125), (501, 499, 108, 124), (499, 501, 125, 109), (502, 503, 116, 126), (503, 502, 127, 117), (503, 504, 86, 116), (504, 503, 117, 87), (504, 502, 126, 86), (502, 504, 87, 127), (505, 506, 118, 124), (506, 505, 125, 119), (506, 507, 116, 118), (507, 506, 119, 117), (507, 505, 124, 116), (505, 507, 117, 125), (508, 509, 120, 122), (509, 508, 123, 121), (509, 510, 118, 120), (510, 509, 121, 119), (510, 508, 122, 118), (508, 510, 119, 123), (511, 512, 104, 114), (512, 511, 115, 105), (512, 513, 90, 104), (513, 512, 105, 91), (513, 511, 114, 90), (511, 513, 91, 115), (514, 515, 106, 112), (515, 514, 113, 107), (515, 516, 104, 106), (516, 515, 107, 105), (516, 514, 112, 104), (514, 516, 105, 113), (517, 518, 108, 110), (518, 517, 111, 109), (518, 519, 106, 108), (519, 518, 109, 107), (519, 517, 110, 106), (517, 519, 107, 111), (520, 521, 134, 132), (521, 520, 133, 135), (521, 522, 78, 134), (522, 521, 135, 79), (522, 520, 132, 78), (520, 522, 79, 133), (523, 524, 128, 72), (524, 523, 73, 129), (524, 525, 132, 128), (525, 524, 129, 133), (525, 523, 72, 132), (523, 525, 133, 73), (526, 527, 128, 130), (527, 526, 131, 129), (527, 528, 72, 128), (528, 527, 129, 73), (528, 526, 130, 72), (526, 528, 73, 131), (529, 530, 134, 78), (530, 529, 79, 135), (530, 531, 130, 134), (531, 530, 135, 131), (531, 529, 78, 130), (529, 531, 131, 79), (543, 547, 546, 542, 544, 548, 550, 551, 549, 545), (533, 535, 539, 541, 540, 538, 534, 532, 536, 537)])
_uv = me_cube.uv_layers.new(name='UVMap')
_uv.uv.foreach_set('vector', [0.625, 0.25, 0.375, 0.25, 0.375, 0.25, 0.625, 0.25, 0.375, 0.25, 0.625, 0.25, 0.625, 0.25, 0.375, 0.25, 0.375, 0.25, 0.625, 0.25, 0.625, 0.25, 0.375, 0.25, 0.625, 0.25, 0.375, 0.25, 0.375, 0.25, 0.625, 0.25, 0.625, 0.25, 0.625, 0.25, 0.625, 0.25, 0.625, 0.25, 0.625, 0.25, 0.625, 0.25, 0.625, 0.25, 0.625, 0.25, 0.375, 0.25, 0.375, 0.0, 0.375, 0.0, 0.375, 0.25, 0.375, 0.0, 0.375, 0.25, 0.375, 0.25, 0.375, 0.0, 0.375, 0.0, 0.375, 0.0, 0.375, 0.0, 0.375, 0.0, 0.375, 0.0, 0.375, 0.0, 0.375, 0.0, 0.375, 0.0, 0.375, 0.0, 0.375, 0.25, 0.375, 0.25, 0.375, 0.0, 0.375, 0.25, 0.375, 0.0, 0.375, 0.0, 0.375, 0.25, 0.125, 0.75, 0.125, 0.5, 0.125, 0.5, 0.125, 0.75, 0.125, 0.5, 0.125, 0.75, 0.125, 0.75, 0.125, 0.5, 0.125, 0.5, 0.125, 0.5, 0.125, 0.5, 0.125, 0.5, 0.125, 0.5, 0.125, 0.5, 0.125, 0.5, 0.125, 0.5, 0.125, 0.5, 0.125, 0.75, 0.125, 0.75, 0.125, 0.5, 0.125, 0.75, 0.125, 0.5, 0.125, 0.5, 0.125, 0.75, 0.625, 0.875, 0.375, 1.0, 0.375, 1.0, 0.625, 0.875, 0.375, 1.0, 0.625, 0.875, 0.625, 0.875, 0.375, 1.0, 0.375, 1.0, 0.375, 0.875, 0.375, 0.875, 0.375, 1.0, 0.375, 0.875, 0.375, 1.0, 0.375, 1.0, 0.375, 0.875, 0.375, 0.875, 0.625, 0.875, 0.625, 0.875, 0.375, 0.875, 0.625, 0.875, 0.375, 0.875, 0.375, 0.875, 0.625, 0.875, 0.625, 0.0, 0.375, 0.25, 0.375, 0.25, 0.625, 0.0, 0.375, 0.25, 0.625, 0.0, 0.625, 0.0, 0.375, 0.25, 0.375, 0.25, 0.375, 0.0, 0.375, 0.0, 0.375, 0.25, 0.375, 0.0, 0.375, 0.25, 0.375, 0.25, 0.375, 0.0, 0.375, 0.0, 0.625, 0.0, 0.625, 0.0, 0.375, 0.0, 0.625, 0.0, 0.375, 0.0, 0.375, 0.0, 0.625, 0.0, 0.875, 0.5, 0.75, 0.75, 0.75, 0.75, 0.875, 0.5, 0.75, 0.75, 0.875, 0.5, 0.875, 0.5, 0.75, 0.75, 0.75, 0.75, 0.75, 0.5, 0.75, 0.5, 0.75, 0.75, 0.75, 0.5, 0.75, 0.75, 0.75, 0.75, 0.75, 0.5, 0.75, 0.5, 0.875, 0.5, 0.875, 0.5, 0.75, 0.5, 0.875, 0.5, 0.75, 0.5, 0.75, 0.5, 0.875, 0.5, 0.375, 1.0, 0.625, 1.0, 0.625, 1.0, 0.375, 1.0, 0.625, 1.0, 0.375, 1.0, 0.375, 1.0, 0.625, 1.0, 0.625, 1.0, 0.375, 1.0, 0.375, 1.0, 0.625, 1.0, 0.375, 1.0, 0.625, 1.0, 0.625, 1.0, 0.375, 1.0, 0.375, 1.0, 0.375, 1.0, 0.375, 1.0, 0.375, 1.0, 0.375, 1.0, 0.375, 1.0, 0.375, 1.0, 0.375, 1.0, 0.25, 0.5, 0.125, 0.75, 0.125, 0.75, 0.25, 0.5, 0.125, 0.75, 0.25, 0.5, 0.25, 0.5, 0.125, 0.75, 0.125, 0.75, 0.125, 0.5, 0.125, 0.5, 0.125, 0.75, 0.125, 0.5, 0.125, 0.75, 0.125, 0.75, 0.125, 0.5, 0.125, 0.5, 0.25, 0.5, 0.25, 0.5, 0.125, 0.5, 0.25, 0.5, 0.125, 0.5, 0.125, 0.5, 0.25, 0.5, 0.875, 0.5, 0.875, 0.75, 0.875, 0.75, 0.875, 0.5, 0.875, 0.75, 0.875, 0.5, 0.875, 0.5, 0.875, 0.75, 0.875, 0.75, 0.875, 0.75, 0.875, 0.75, 0.875, 0.75, 0.875, 0.75, 0.875, 0.75, 0.875, 0.75, 0.875, 0.75, 0.875, 0.75, 0.875, 0.5, 0.875, 0.5, 0.875, 0.75, 0.875, 0.5, 0.875, 0.75, 0.875, 0.75, 0.875, 0.5, 0.625, 0.25, 0.375, 0.375, 0.375, 0.375, 0.625, 0.25, 0.375, 0.375, 0.625, 0.25, 0.625, 0.25, 0.375, 0.375, 0.375, 0.375, 0.375, 0.25, 0.375, 0.25, 0.375, 0.375, 0.375, 0.25, 0.375, 0.375, 0.375, 0.375, 0.375, 0.25, 0.375, 0.25, 0.625, 0.25, 0.625, 0.25, 0.375, 0.25, 0.625, 0.25, 0.375, 0.25, 0.375, 0.25, 0.625, 0.25, 0.375, 1.0, 0.625, 1.0, 0.625, 1.0, 0.375, 1.0, 0.625, 1.0, 0.375, 1.0, 0.375, 1.0, 0.625, 1.0, 0.625, 1.0, 0.375, 1.0, 0.375, 1.0, 0.625, 1.0, 0.375, 1.0, 0.625, 1.0, 0.625, 1.0, 0.375, 1.0, 0.375, 1.0, 0.375, 1.0, 0.375, 1.0, 0.375, 1.0, 0.375, 1.0, 0.375, 1.0, 0.375, 1.0, 0.375, 1.0, 0.875, 0.5, 0.875, 0.75, 0.875, 0.75, 0.875, 0.5, 0.875, 0.75, 0.875, 0.5, 0.875, 0.5, 0.875, 0.75, 0.875, 0.75, 0.875, 0.75, 0.875, 0.75, 0.875, 0.75, 0.875, 0.75, 0.875, 0.75, 0.875, 0.75, 0.875, 0.75, 0.875, 0.75, 0.875, 0.5, 0.875, 0.5, 0.875, 0.75, 0.875, 0.5, 0.875, 0.75, 0.875, 0.75, 0.875, 0.5, 0.375, 0.25, 0.625, 0.25, 0.625, 0.25, 0.375, 0.25, 0.625, 0.25, 0.375, 0.25, 0.375, 0.25, 0.625, 0.25, 0.625, 0.25, 0.625, 0.25, 0.625, 0.25, 0.625, 0.25, 0.625, 0.25, 0.625, 0.25, 0.625, 0.25, 0.625, 0.25, 0.625, 0.25, 0.375, 0.25, 0.375, 0.25, 0.625, 0.25, 0.375, 0.25, 0.625, 0.25, 0.625, 0.25, 0.375, 0.25, 0.125, 0.75, 0.125, 0.5, 0.125, 0.5, 0.125, 0.75, 0.125, 0.5, 0.125, 0.75, 0.125, 0.75, 0.125, 0.5, 0.125, 0.5, 0.125, 0.5, 0.125, 0.5, 0.125, 0.5, 0.125, 0.5, 0.125, 0.5, 0.125, 0.5, 0.125, 0.5, 0.125, 0.5, 0.125, 0.75, 0.125, 0.75, 0.125, 0.5, 0.125, 0.75, 0.125, 0.5, 0.125, 0.5, 0.125, 0.75, 0.125, 0.75, 0.125, 0.5, 0.125, 0.5, 0.125, 0.75, 0.125, 0.5, 0.125, 0.75, 0.125, 0.75, 0.125, 0.5, 0.125, 0.5, 0.125, 0.5, 0.125, 0.5, 0.125, 0.5, 0.125, 0.5, 0.125, 0.5, 0.125, 0.5, 0.125, 0.5, 0.125, 0.5, 0.125, 0.75, 0.125, 0.75, 0.125, 0.5, 0.125, 0.75, 0.125, 0.5, 0.125, 0.5, 0.125, 0.75, 0.375, 0.25, 0.375, 0.25, 0.375, 0.25, 0.375, 0.25, 0.375, 0.25, 0.375, 0.25, 0.375, 0.25, 0.375, 0.25, 0.375, 0.25, 0.375, 0.25, 0.375, 0.25, 0.375, 0.25, 0.375, 0.25, 0.375, 0.25, 0.375, 0.25, 0.375, 0.25, 0.375, 0.25, 0.375, 0.25, 0.375, 0.25, 0.375, 0.25, 0.375, 0.25, 0.375, 0.25, 0.375, 0.25, 0.375, 0.25, 0.375, 1.0, 0.375, 1.0, 0.375, 1.0, 0.375, 1.0, 0.375, 1.0, 0.375, 1.0, 0.375, 1.0, 0.375, 1.0, 0.375, 1.0, 0.375, 1.0, 0.375, 1.0, 0.375, 1.0, 0.375, 1.0, 0.375, 1.0, 0.375, 1.0, 0.375, 1.0, 0.375, 1.0, 0.375, 1.0, 0.375, 1.0, 0.375, 1.0, 0.375, 1.0, 0.375, 1.0, 0.375, 1.0, 0.375, 1.0, 0.375, 1.0, 0.375, 1.0, 0.375, 1.0, 0.375, 1.0, 0.375, 1.0, 0.375, 1.0, 0.375, 1.0, 0.375, 1.0, 0.375, 1.0, 0.375, 1.0, 0.375, 1.0, 0.375, 1.0, 0.375, 1.0, 0.375, 1.0, 0.375, 1.0, 0.375, 1.0, 0.375, 1.0, 0.375, 1.0, 0.375, 1.0, 0.375, 1.0, 0.375, 1.0, 0.375, 1.0, 0.375, 1.0, 0.375, 1.0, 0.375, 1.0, 0.375, 1.0, 0.375, 1.0, 0.375, 1.0, 0.375, 1.0, 0.375, 1.0, 0.375, 1.0, 0.375, 1.0, 0.375, 1.0, 0.375, 1.0, 0.375, 1.0, 0.375, 1.0, 0.375, 1.0, 0.375, 1.0, 0.375, 1.0, 0.375, 1.0, 0.375, 1.0, 0.375, 1.0, 0.375, 1.0, 0.375, 1.0, 0.375, 1.0, 0.375, 1.0, 0.375, 1.0, 0.375, 1.0, 0.375, 1.0, 0.375, 1.0, 0.375, 1.0, 0.375, 1.0, 0.375, 1.0, 0.375, 1.0, 0.375, 1.0, 0.375, 1.0, 0.375, 1.0, 0.375, 1.0, 0.375, 1.0, 0.375, 1.0, 0.375, 1.0, 0.375, 1.0, 0.375, 1.0, 0.375, 1.0, 0.375, 1.0, 0.375, 1.0, 0.375, 1.0, 0.375, 1.0, 0.375, 1.0, 0.375, 1.0, 0.375, 1.0, 0.375, 1.0, 0.375, 0.25, 0.375, 0.25, 0.375, 0.25, 0.375, 0.25, 0.375, 0.25, 0.375, 0.25, 0.375, 0.25, 0.375, 0.25, 0.375, 0.25, 0.375, 0.25, 0.375, 0.25, 0.375, 0.25, 0.375, 0.25, 0.375, 0.25, 0.375, 0.25, 0.375, 0.25, 0.375, 0.25, 0.375, 0.25, 0.375, 0.25, 0.375, 0.25, 0.375, 0.25, 0.375, 0.25, 0.375, 0.25, 0.375, 0.25, 0.375, 0.25, 0.375, 0.25, 0.375, 0.25, 0.375, 0.25, 0.375, 0.25, 0.375, 0.25, 0.375, 0.25, 0.375, 0.25, 0.375, 0.25, 0.375, 0.25, 0.375, 0.25, 0.375, 0.25, 0.375, 0.25, 0.375, 0.25, 0.375, 0.25, 0.375, 0.25, 0.375, 0.25, 0.375, 0.25, 0.375, 0.25, 0.375, 0.25, 0.375, 0.25, 0.375, 0.25, 0.375, 0.25, 0.375, 0.25, 0.375, 0.25, 0.375, 0.25, 0.375, 0.25, 0.375, 0.25, 0.375, 0.25, 0.375, 0.25, 0.375, 0.25, 0.375, 0.25, 0.375, 0.25, 0.375, 0.25, 0.375, 0.25, 0.375, 0.25, 0.375, 0.25, 0.375, 0.25, 0.375, 0.25, 0.375, 0.25, 0.375, 0.25, 0.375, 0.25, 0.375, 0.25, 0.375, 0.25, 0.375, 0.25, 0.375, 0.25, 0.375, 0.25, 0.375, 0.25, 0.125, 0.75, 0.125, 0.5, 0.125, 0.5, 0.125, 0.75, 0.125, 0.5, 0.125, 0.75, 0.125, 0.75, 0.125, 0.5, 0.125, 0.5, 0.125, 0.5, 0.125, 0.5, 0.125, 0.5, 0.125, 0.5, 0.125, 0.5, 0.125, 0.5, 0.125, 0.5, 0.125, 0.5, 0.125, 0.75, 0.125, 0.75, 0.125, 0.5, 0.125, 0.75, 0.125, 0.5, 0.125, 0.5, 0.125, 0.75, 0.125, 0.75, 0.125, 0.5, 0.125, 0.5, 0.125, 0.75, 0.125, 0.5, 0.125, 0.75, 0.125, 0.75, 0.125, 0.5, 0.125, 0.5, 0.125, 0.5, 0.125, 0.5, 0.125, 0.5, 0.125, 0.5, 0.125, 0.5, 0.125, 0.5, 0.125, 0.5, 0.125, 0.5, 0.125, 0.75, 0.125, 0.75, 0.125, 0.5, 0.125, 0.75, 0.125, 0.5, 0.125, 0.5, 0.125, 0.75, 0.125, 0.75, 0.125, 0.5, 0.125, 0.5, 0.125, 0.75, 0.125, 0.5, 0.125, 0.75, 0.125, 0.75, 0.125, 0.5, 0.125, 0.5, 0.125, 0.5, 0.125, 0.5, 0.125, 0.5, 0.125, 0.5, 0.125, 0.5, 0.125, 0.5, 0.125, 0.5, 0.125, 0.5, 0.125, 0.75, 0.125, 0.75, 0.125, 0.5, 0.125, 0.75, 0.125, 0.5, 0.125, 0.5, 0.125, 0.75, 0.375, 0.25, 0.375, 0.0, 0.375, 0.0, 0.375, 0.25, 0.375, 0.0, 0.375, 0.25, 0.375, 0.25, 0.375, 0.0, 0.375, 0.0, 0.375, 0.0, 0.375, 0.0, 0.375, 0.0, 0.375, 0.0, 0.375, 0.0, 0.375, 0.0, 0.375, 0.0, 0.375, 0.0, 0.375, 0.25, 0.375, 0.25, 0.375, 0.0, 0.375, 0.25, 0.375, 0.0, 0.375, 0.0, 0.375, 0.25, 0.375, 0.25, 0.375, 0.0, 0.375, 0.0, 0.375, 0.25, 0.375, 0.0, 0.375, 0.25, 0.375, 0.25, 0.375, 0.0, 0.375, 0.0, 0.375, 0.0, 0.375, 0.0, 0.375, 0.0, 0.375, 0.0, 0.375, 0.0, 0.375, 0.0, 0.375, 0.0, 0.375, 0.0, 0.375, 0.25, 0.375, 0.25, 0.375, 0.0, 0.375, 0.25, 0.375, 0.0, 0.375, 0.0, 0.375, 0.25, 0.375, 0.25, 0.375, 0.0, 0.375, 0.0, 0.375, 0.25, 0.375, 0.0, 0.375, 0.25, 0.375, 0.25, 0.375, 0.0, 0.375, 0.0, 0.375, 0.0, 0.375, 0.0, 0.375, 0.0, 0.375, 0.0, 0.375, 0.0, 0.375, 0.0, 0.375, 0.0, 0.375, 0.0, 0.375, 0.25, 0.375, 0.25, 0.375, 0.0, 0.375, 0.25, 0.375, 0.0, 0.375, 0.0, 0.375, 0.25, 0.875, 0.5, 0.875, 0.75, 0.875, 0.75, 0.875, 0.5, 0.875, 0.75, 0.875, 0.5, 0.875, 0.5, 0.875, 0.75, 0.875, 0.75, 0.875, 0.75, 0.875, 0.75, 0.875, 0.75, 0.875, 0.75, 0.875, 0.75, 0.875, 0.75, 0.875, 0.75, 0.875, 0.75, 0.875, 0.5, 0.875, 0.5, 0.875, 0.75, 0.875, 0.5, 0.875, 0.75, 0.875, 0.75, 0.875, 0.5, 0.375, 1.0, 0.625, 1.0, 0.625, 1.0, 0.375, 1.0, 0.625, 1.0, 0.375, 1.0, 0.375, 1.0, 0.625, 1.0, 0.625, 1.0, 0.375, 1.0, 0.375, 1.0, 0.625, 1.0, 0.375, 1.0, 0.625, 1.0, 0.625, 1.0, 0.375, 1.0, 0.375, 1.0, 0.375, 1.0, 0.375, 1.0, 0.375, 1.0, 0.375, 1.0, 0.375, 1.0, 0.375, 1.0, 0.375, 1.0, 0.125, 0.75, 0.125, 0.5, 0.125, 0.5, 0.125, 0.75, 0.125, 0.5, 0.125, 0.75, 0.125, 0.75, 0.125, 0.5, 0.125, 0.5, 0.125, 0.5, 0.125, 0.5, 0.125, 0.5, 0.125, 0.5, 0.125, 0.5, 0.125, 0.5, 0.125, 0.5, 0.125, 0.5, 0.125, 0.75, 0.125, 0.75, 0.125, 0.5, 0.125, 0.75, 0.125, 0.5, 0.125, 0.5, 0.125, 0.75, 0.625, 0.25, 0.375, 0.25, 0.375, 0.25, 0.625, 0.25, 0.375, 0.25, 0.625, 0.25, 0.625, 0.25, 0.375, 0.25, 0.375, 0.25, 0.625, 0.25, 0.625, 0.25, 0.375, 0.25, 0.625, 0.25, 0.375, 0.25, 0.375, 0.25, 0.625, 0.25, 0.625, 0.25, 0.625, 0.25, 0.625, 0.25, 0.625, 0.25, 0.625, 0.25, 0.625, 0.25, 0.625, 0.25, 0.625, 0.25, 0.625, 0.25, 0.375, 0.25, 0.375, 0.25, 0.625, 0.25, 0.375, 0.25, 0.625, 0.25, 0.625, 0.25, 0.375, 0.25, 0.375, 0.25, 0.375, 0.25, 0.375, 0.25, 0.375, 0.25, 0.375, 0.25, 0.375, 0.25, 0.375, 0.25, 0.375, 0.25, 0.375, 0.25, 0.625, 0.25, 0.625, 0.25, 0.375, 0.25, 0.625, 0.25, 0.375, 0.25, 0.375, 0.25, 0.625, 0.25, 0.375, 0.0, 0.375, 0.25, 0.375, 0.25, 0.375, 0.0, 0.375, 0.25, 0.375, 0.0, 0.375, 0.0, 0.375, 0.25, 0.375, 0.25, 0.375, 0.0, 0.375, 0.0, 0.375, 0.25, 0.375, 0.0, 0.375, 0.25, 0.375, 0.25, 0.375, 0.0, 0.375, 0.0, 0.375, 0.0, 0.375, 0.0, 0.375, 0.0, 0.375, 0.0, 0.375, 0.0, 0.375, 0.0, 0.375, 0.0, 0.125, 0.5, 0.125, 0.75, 0.125, 0.75, 0.125, 0.5, 0.125, 0.75, 0.125, 0.5, 0.125, 0.5, 0.125, 0.75, 0.125, 0.75, 0.125, 0.5, 0.125, 0.5, 0.125, 0.75, 0.125, 0.5, 0.125, 0.75, 0.125, 0.75, 0.125, 0.5, 0.125, 0.5, 0.125, 0.5, 0.125, 0.5, 0.125, 0.5, 0.125, 0.5, 0.125, 0.5, 0.125, 0.5, 0.125, 0.5, 0.375, 1.0, 0.625, 0.875, 0.625, 0.875, 0.375, 1.0, 0.625, 0.875, 0.375, 1.0, 0.375, 1.0, 0.625, 0.875, 0.625, 0.875, 0.375, 0.875, 0.375, 0.875, 0.625, 0.875, 0.375, 0.875, 0.625, 0.875, 0.625, 0.875, 0.375, 0.875, 0.375, 0.875, 0.375, 1.0, 0.375, 1.0, 0.375, 0.875, 0.375, 1.0, 0.375, 0.875, 0.375, 0.875, 0.375, 1.0, 0.375, 0.25, 0.625, 0.0, 0.625, 0.0, 0.375, 0.25, 0.625, 0.0, 0.375, 0.25, 0.375, 0.25, 0.625, 0.0, 0.625, 0.0, 0.375, 0.0, 0.375, 0.0, 0.625, 0.0, 0.375, 0.0, 0.625, 0.0, 0.625, 0.0, 0.375, 0.0, 0.375, 0.0, 0.375, 0.25, 0.375, 0.25, 0.375, 0.0, 0.375, 0.25, 0.375, 0.0, 0.375, 0.0, 0.375, 0.25, 0.75, 0.75, 0.875, 0.5, 0.875, 0.5, 0.75, 0.75, 0.875, 0.5, 0.75, 0.75, 0.75, 0.75, 0.875, 0.5, 0.875, 0.5, 0.75, 0.5, 0.75, 0.5, 0.875, 0.5, 0.75, 0.5, 0.875, 0.5, 0.875, 0.5, 0.75, 0.5, 0.75, 0.5, 0.75, 0.75, 0.75, 0.75, 0.75, 0.5, 0.75, 0.75, 0.75, 0.5, 0.75, 0.5, 0.75, 0.75, 0.375, 1.0, 0.625, 1.0, 0.625, 1.0, 0.375, 1.0, 0.625, 1.0, 0.375, 1.0, 0.375, 1.0, 0.625, 1.0, 0.625, 1.0, 0.625, 1.0, 0.625, 1.0, 0.625, 1.0, 0.625, 1.0, 0.625, 1.0, 0.625, 1.0, 0.625, 1.0, 0.625, 1.0, 0.375, 1.0, 0.375, 1.0, 0.625, 1.0, 0.375, 1.0, 0.625, 1.0, 0.625, 1.0, 0.375, 1.0, 0.125, 0.75, 0.25, 0.5, 0.25, 0.5, 0.125, 0.75, 0.25, 0.5, 0.125, 0.75, 0.125, 0.75, 0.25, 0.5, 0.25, 0.5, 0.125, 0.5, 0.125, 0.5, 0.25, 0.5, 0.125, 0.5, 0.25, 0.5, 0.25, 0.5, 0.125, 0.5, 0.125, 0.5, 0.125, 0.75, 0.125, 0.75, 0.125, 0.5, 0.125, 0.75, 0.125, 0.5, 0.125, 0.5, 0.125, 0.75, 0.875, 0.75, 0.875, 0.5, 0.875, 0.5, 0.875, 0.75, 0.875, 0.5, 0.875, 0.75, 0.875, 0.75, 0.875, 0.5, 0.875, 0.5, 0.875, 0.75, 0.875, 0.75, 0.875, 0.5, 0.875, 0.75, 0.875, 0.5, 0.875, 0.5, 0.875, 0.75, 0.875, 0.75, 0.875, 0.75, 0.875, 0.75, 0.875, 0.75, 0.875, 0.75, 0.875, 0.75, 0.875, 0.75, 0.875, 0.75, 0.375, 0.375, 0.625, 0.25, 0.625, 0.25, 0.375, 0.375, 0.625, 0.25, 0.375, 0.375, 0.375, 0.375, 0.625, 0.25, 0.625, 0.25, 0.375, 0.25, 0.375, 0.25, 0.625, 0.25, 0.375, 0.25, 0.625, 0.25, 0.625, 0.25, 0.375, 0.25, 0.375, 0.25, 0.375, 0.375, 0.375, 0.375, 0.375, 0.25, 0.375, 0.375, 0.375, 0.25, 0.375, 0.25, 0.375, 0.375, 0.375, 1.0, 0.625, 1.0, 0.625, 1.0, 0.375, 1.0, 0.625, 1.0, 0.375, 1.0, 0.375, 1.0, 0.625, 1.0, 0.625, 1.0, 0.625, 1.0, 0.625, 1.0, 0.625, 1.0, 0.625, 1.0, 0.625, 1.0, 0.625, 1.0, 0.625, 1.0, 0.625, 1.0, 0.375, 1.0, 0.375, 1.0, 0.625, 1.0, 0.375, 1.0, 0.625, 1.0, 0.625, 1.0, 0.375, 1.0, 0.875, 0.75, 0.875, 0.5, 0.875, 0.5, 0.875, 0.75, 0.875, 0.5, 0.875, 0.75, 0.875, 0.75, 0.875, 0.5, 0.875, 0.5, 0.875, 0.75, 0.875, 0.75, 0.875, 0.5, 0.875, 0.75, 0.875, 0.5, 0.875, 0.5, 0.875, 0.75, 0.875, 0.75, 0.875, 0.75, 0.875, 0.75, 0.875, 0.75, 0.875, 0.75, 0.875, 0.75, 0.875, 0.75, 0.875, 0.75, 0.625, 0.25, 0.375, 0.25, 0.375, 0.25, 0.625, 0.25, 0.375, 0.25, 0.625, 0.25, 0.625, 0.25, 0.375, 0.25, 0.375, 0.25, 0.625, 0.25, 0.625, 0.25, 0.375, 0.25, 0.625, 0.25, 0.375, 0.25, 0.375, 0.25, 0.625, 0.25, 0.625, 0.25, 0.625, 0.25, 0.625, 0.25, 0.625, 0.25, 0.625, 0.25, 0.625, 0.25, 0.625, 0.25, 0.625, 0.25, 0.125, 0.5, 0.125, 0.75, 0.125, 0.75, 0.125, 0.5, 0.125, 0.75, 0.125, 0.5, 0.125, 0.5, 0.125, 0.75, 0.125, 0.75, 0.125, 0.5, 0.125, 0.5, 0.125, 0.75, 0.125, 0.5, 0.125, 0.75, 0.125, 0.75, 0.125, 0.5, 0.125, 0.5, 0.125, 0.5, 0.125, 0.5, 0.125, 0.5, 0.125, 0.5, 0.125, 0.5, 0.125, 0.5, 0.125, 0.5, 0.125, 0.5, 0.125, 0.75, 0.125, 0.75, 0.125, 0.5, 0.125, 0.75, 0.125, 0.5, 0.125, 0.5, 0.125, 0.75, 0.125, 0.75, 0.125, 0.5, 0.125, 0.5, 0.125, 0.75, 0.125, 0.5, 0.125, 0.75, 0.125, 0.75, 0.125, 0.5, 0.125, 0.5, 0.125, 0.5, 0.125, 0.5, 0.125, 0.5, 0.125, 0.5, 0.125, 0.5, 0.125, 0.5, 0.125, 0.5, 0.375, 0.25, 0.375, 0.25, 0.375, 0.25, 0.375, 0.25, 0.375, 0.25, 0.375, 0.25, 0.375, 0.25, 0.375, 0.25, 0.375, 0.25, 0.375, 0.25, 0.375, 0.25, 0.375, 0.25, 0.375, 0.25, 0.375, 0.25, 0.375, 0.25, 0.375, 0.25, 0.375, 0.25, 0.375, 0.25, 0.375, 0.25, 0.375, 0.25, 0.375, 0.25, 0.375, 0.25, 0.375, 0.25, 0.375, 0.25, 0.375, 1.0, 0.375, 1.0, 0.375, 1.0, 0.375, 1.0, 0.375, 1.0, 0.375, 1.0, 0.375, 1.0, 0.375, 1.0, 0.375, 1.0, 0.375, 1.0, 0.375, 1.0, 0.375, 1.0, 0.375, 1.0, 0.375, 1.0, 0.375, 1.0, 0.375, 1.0, 0.375, 1.0, 0.375, 1.0, 0.375, 1.0, 0.375, 1.0, 0.375, 1.0, 0.375, 1.0, 0.375, 1.0, 0.375, 1.0, 0.375, 1.0, 0.375, 1.0, 0.375, 1.0, 0.375, 1.0, 0.375, 1.0, 0.375, 1.0, 0.375, 1.0, 0.375, 1.0, 0.375, 1.0, 0.375, 1.0, 0.375, 1.0, 0.375, 1.0, 0.375, 1.0, 0.375, 1.0, 0.375, 1.0, 0.375, 1.0, 0.375, 1.0, 0.375, 1.0, 0.375, 1.0, 0.375, 1.0, 0.375, 1.0, 0.375, 1.0, 0.375, 1.0, 0.375, 1.0, 0.375, 1.0, 0.375, 1.0, 0.375, 1.0, 0.375, 1.0, 0.375, 1.0, 0.375, 1.0, 0.375, 1.0, 0.375, 1.0, 0.375, 1.0, 0.375, 1.0, 0.375, 1.0, 0.375, 1.0, 0.375, 1.0, 0.375, 1.0, 0.375, 1.0, 0.375, 1.0, 0.375, 1.0, 0.375, 1.0, 0.375, 1.0, 0.375, 1.0, 0.375, 1.0, 0.375, 1.0, 0.375, 1.0, 0.375, 1.0, 0.375, 1.0, 0.375, 1.0, 0.375, 1.0, 0.375, 1.0, 0.375, 1.0, 0.375, 1.0, 0.375, 1.0, 0.375, 1.0, 0.375, 1.0, 0.375, 1.0, 0.375, 1.0, 0.375, 1.0, 0.375, 1.0, 0.375, 1.0, 0.375, 1.0, 0.375, 1.0, 0.375, 1.0, 0.375, 1.0, 0.375, 1.0, 0.375, 1.0, 0.375, 1.0, 0.375, 1.0, 0.375, 1.0, 0.375, 1.0, 0.375, 0.25, 0.375, 0.25, 0.375, 0.25, 0.375, 0.25, 0.375, 0.25, 0.375, 0.25, 0.375, 0.25, 0.375, 0.25, 0.375, 0.25, 0.375, 0.25, 0.375, 0.25, 0.375, 0.25, 0.375, 0.25, 0.375, 0.25, 0.375, 0.25, 0.375, 0.25, 0.375, 0.25, 0.375, 0.25, 0.375, 0.25, 0.375, 0.25, 0.375, 0.25, 0.375, 0.25, 0.375, 0.25, 0.375, 0.25, 0.375, 0.25, 0.375, 0.25, 0.375, 0.25, 0.375, 0.25, 0.375, 0.25, 0.375, 0.25, 0.375, 0.25, 0.375, 0.25, 0.375, 0.25, 0.375, 0.25, 0.375, 0.25, 0.375, 0.25, 0.375, 0.25, 0.375, 0.25, 0.375, 0.25, 0.375, 0.25, 0.375, 0.25, 0.375, 0.25, 0.375, 0.25, 0.375, 0.25, 0.375, 0.25, 0.375, 0.25, 0.375, 0.25, 0.375, 0.25, 0.375, 0.25, 0.375, 0.25, 0.375, 0.25, 0.375, 0.25, 0.375, 0.25, 0.375, 0.25, 0.375, 0.25, 0.375, 0.25, 0.375, 0.25, 0.375, 0.25, 0.375, 0.25, 0.375, 0.25, 0.375, 0.25, 0.375, 0.25, 0.375, 0.25, 0.375, 0.25, 0.375, 0.25, 0.375, 0.25, 0.375, 0.25, 0.375, 0.25, 0.375, 0.25, 0.375, 0.25, 0.375, 0.25, 0.375, 0.25, 0.125, 0.5, 0.125, 0.75, 0.125, 0.75, 0.125, 0.5, 0.125, 0.75, 0.125, 0.5, 0.125, 0.5, 0.125, 0.75, 0.125, 0.75, 0.125, 0.5, 0.125, 0.5, 0.125, 0.75, 0.125, 0.5, 0.125, 0.75, 0.125, 0.75, 0.125, 0.5, 0.125, 0.5, 0.125, 0.5, 0.125, 0.5, 0.125, 0.5, 0.125, 0.5, 0.125, 0.5, 0.125, 0.5, 0.125, 0.5, 0.125, 0.5, 0.125, 0.75, 0.125, 0.75, 0.125, 0.5, 0.125, 0.75, 0.125, 0.5, 0.125, 0.5, 0.125, 0.75, 0.125, 0.75, 0.125, 0.5, 0.125, 0.5, 0.125, 0.75, 0.125, 0.5, 0.125, 0.75, 0.125, 0.75, 0.125, 0.5, 0.125, 0.5, 0.125, 0.5, 0.125, 0.5, 0.125, 0.5, 0.125, 0.5, 0.125, 0.5, 0.125, 0.5, 0.125, 0.5, 0.125, 0.5, 0.125, 0.75, 0.125, 0.75, 0.125, 0.5, 0.125, 0.75, 0.125, 0.5, 0.125, 0.5, 0.125, 0.75, 0.125, 0.75, 0.125, 0.5, 0.125, 0.5, 0.125, 0.75, 0.125, 0.5, 0.125, 0.75, 0.125, 0.75, 0.125, 0.5, 0.125, 0.5, 0.125, 0.5, 0.125, 0.5, 0.125, 0.5, 0.125, 0.5, 0.125, 0.5, 0.125, 0.5, 0.125, 0.5, 0.375, 0.0, 0.375, 0.25, 0.375, 0.25, 0.375, 0.0, 0.375, 0.25, 0.375, 0.0, 0.375, 0.0, 0.375, 0.25, 0.375, 0.25, 0.375, 0.0, 0.375, 0.0, 0.375, 0.25, 0.375, 0.0, 0.375, 0.25, 0.375, 0.25, 0.375, 0.0, 0.375, 0.0, 0.375, 0.0, 0.375, 0.0, 0.375, 0.0, 0.375, 0.0, 0.375, 0.0, 0.375, 0.0, 0.375, 0.0, 0.375, 0.0, 0.375, 0.25, 0.375, 0.25, 0.375, 0.0, 0.375, 0.25, 0.375, 0.0, 0.375, 0.0, 0.375, 0.25, 0.375, 0.25, 0.375, 0.0, 0.375, 0.0, 0.375, 0.25, 0.375, 0.0, 0.375, 0.25, 0.375, 0.25, 0.375, 0.0, 0.375, 0.0, 0.375, 0.0, 0.375, 0.0, 0.375, 0.0, 0.375, 0.0, 0.375, 0.0, 0.375, 0.0, 0.375, 0.0, 0.375, 0.0, 0.375, 0.25, 0.375, 0.25, 0.375, 0.0, 0.375, 0.25, 0.375, 0.0, 0.375, 0.0, 0.375, 0.25, 0.375, 0.25, 0.375, 0.0, 0.375, 0.0, 0.375, 0.25, 0.375, 0.0, 0.375, 0.25, 0.375, 0.25, 0.375, 0.0, 0.375, 0.0, 0.375, 0.0, 0.375, 0.0, 0.375, 0.0, 0.375, 0.0, 0.375, 0.0, 0.375, 0.0, 0.375, 0.0, 0.875, 0.75, 0.875, 0.5, 0.875, 0.5, 0.875, 0.75, 0.875, 0.5, 0.875, 0.75, 0.875, 0.75, 0.875, 0.5, 0.875, 0.5, 0.875, 0.75, 0.875, 0.75, 0.875, 0.5, 0.875, 0.75, 0.875, 0.5, 0.875, 0.5, 0.875, 0.75, 0.875, 0.75, 0.875, 0.75, 0.875, 0.75, 0.875, 0.75, 0.875, 0.75, 0.875, 0.75, 0.875, 0.75, 0.875, 0.75, 0.375, 1.0, 0.625, 1.0, 0.625, 1.0, 0.375, 1.0, 0.625, 1.0, 0.375, 1.0, 0.375, 1.0, 0.625, 1.0, 0.625, 1.0, 0.625, 1.0, 0.625, 1.0, 0.625, 1.0, 0.625, 1.0, 0.625, 1.0, 0.625, 1.0, 0.625, 1.0, 0.625, 1.0, 0.375, 1.0, 0.375, 1.0, 0.625, 1.0, 0.375, 1.0, 0.625, 1.0, 0.625, 1.0, 0.375, 1.0, 0.125, 0.5, 0.125, 0.75, 0.125, 0.75, 0.125, 0.5, 0.125, 0.75, 0.125, 0.5, 0.125, 0.5, 0.125, 0.75, 0.125, 0.75, 0.125, 0.5, 0.125, 0.5, 0.125, 0.75, 0.125, 0.5, 0.125, 0.75, 0.125, 0.75, 0.125, 0.5, 0.125, 0.5, 0.125, 0.5, 0.125, 0.5, 0.125, 0.5, 0.125, 0.5, 0.125, 0.5, 0.125, 0.5, 0.125, 0.5, 0.625, 0.25, 0.375, 0.25, 0.375, 0.25, 0.625, 0.25, 0.375, 0.25, 0.625, 0.25, 0.625, 0.25, 0.375, 0.25, 0.375, 0.25, 0.375, 0.25, 0.375, 0.25, 0.375, 0.25, 0.375, 0.25, 0.375, 0.25, 0.375, 0.25, 0.375, 0.25, 0.375, 0.25, 0.625, 0.25, 0.625, 0.25, 0.375, 0.25, 0.625, 0.25, 0.375, 0.25, 0.375, 0.25, 0.625, 0.25, 0.625, 0.25, 0.375, 0.25, 0.375, 0.25, 0.625, 0.25, 0.375, 0.25, 0.625, 0.25, 0.625, 0.25, 0.375, 0.25, 0.375, 0.25, 0.375, 0.25, 0.375, 0.25, 0.375, 0.25, 0.375, 0.25, 0.375, 0.25, 0.375, 0.25, 0.375, 0.25, 0.375, 0.25, 0.625, 0.25, 0.625, 0.25, 0.375, 0.25, 0.625, 0.25, 0.375, 0.25, 0.375, 0.25, 0.625, 0.25, 0.375, 0.25, 0.375, 0.25, 0.375, 0.25, 0.375, 0.25, 0.375, 0.25, 0.375, 0.25, 0.375, 0.25, 0.375, 0.25, 0.375, 0.25, 0.375, 0.0, 0.375, 0.0, 0.375, 0.25, 0.375, 0.0, 0.375, 0.25, 0.375, 0.25, 0.375, 0.0, 0.375, 0.0, 0.375, 0.25, 0.375, 0.25, 0.375, 0.0, 0.375, 0.25, 0.375, 0.0, 0.375, 0.0, 0.375, 0.25, 0.125, 0.75, 0.125, 0.75, 0.125, 0.75, 0.125, 0.75, 0.125, 0.75, 0.125, 0.75, 0.125, 0.75, 0.125, 0.75, 0.125, 0.75, 0.125, 0.5, 0.125, 0.5, 0.125, 0.75, 0.125, 0.5, 0.125, 0.75, 0.125, 0.75, 0.125, 0.5, 0.125, 0.5, 0.125, 0.75, 0.125, 0.75, 0.125, 0.5, 0.125, 0.75, 0.125, 0.5, 0.125, 0.5, 0.125, 0.75, 0.625, 0.875, 0.625, 1.0, 0.625, 1.0, 0.625, 0.875, 0.625, 1.0, 0.625, 0.875, 0.625, 0.875, 0.625, 1.0, 0.625, 1.0, 0.375, 1.0, 0.375, 1.0, 0.625, 1.0, 0.375, 1.0, 0.625, 1.0, 0.625, 1.0, 0.375, 1.0, 0.375, 1.0, 0.625, 0.875, 0.625, 0.875, 0.375, 1.0, 0.625, 0.875, 0.375, 1.0, 0.375, 1.0, 0.625, 0.875, 0.625, 0.0, 0.625, 0.25, 0.625, 0.25, 0.625, 0.0, 0.625, 0.25, 0.625, 0.0, 0.625, 0.0, 0.625, 0.25, 0.625, 0.25, 0.375, 0.25, 0.375, 0.25, 0.625, 0.25, 0.375, 0.25, 0.625, 0.25, 0.625, 0.25, 0.375, 0.25, 0.375, 0.25, 0.625, 0.0, 0.625, 0.0, 0.375, 0.25, 0.625, 0.0, 0.375, 0.25, 0.375, 0.25, 0.625, 0.0, 0.875, 0.5, 0.875, 0.75, 0.875, 0.75, 0.875, 0.5, 0.875, 0.75, 0.875, 0.5, 0.875, 0.5, 0.875, 0.75, 0.875, 0.75, 0.75, 0.75, 0.75, 0.75, 0.875, 0.75, 0.75, 0.75, 0.875, 0.75, 0.875, 0.75, 0.75, 0.75, 0.75, 0.75, 0.875, 0.5, 0.875, 0.5, 0.75, 0.75, 0.875, 0.5, 0.75, 0.75, 0.75, 0.75, 0.875, 0.5, 0.375, 1.0, 0.625, 1.0, 0.625, 1.0, 0.375, 1.0, 0.625, 1.0, 0.375, 1.0, 0.375, 1.0, 0.625, 1.0, 0.625, 1.0, 0.625, 1.0, 0.625, 1.0, 0.625, 1.0, 0.625, 1.0, 0.625, 1.0, 0.625, 1.0, 0.625, 1.0, 0.625, 1.0, 0.375, 1.0, 0.375, 1.0, 0.625, 1.0, 0.375, 1.0, 0.625, 1.0, 0.625, 1.0, 0.375, 1.0, 0.25, 0.5, 0.25, 0.75, 0.25, 0.75, 0.25, 0.5, 0.25, 0.75, 0.25, 0.5, 0.25, 0.5, 0.25, 0.75, 0.25, 0.75, 0.125, 0.75, 0.125, 0.75, 0.25, 0.75, 0.125, 0.75, 0.25, 0.75, 0.25, 0.75, 0.125, 0.75, 0.125, 0.75, 0.25, 0.5, 0.25, 0.5, 0.125, 0.75, 0.25, 0.5, 0.125, 0.75, 0.125, 0.75, 0.25, 0.5, 0.875, 0.5, 0.875, 0.5, 0.875, 0.5, 0.875, 0.5, 0.875, 0.5, 0.875, 0.5, 0.875, 0.5, 0.875, 0.5, 0.875, 0.5, 0.875, 0.75, 0.875, 0.75, 0.875, 0.5, 0.875, 0.75, 0.875, 0.5, 0.875, 0.5, 0.875, 0.75, 0.875, 0.75, 0.875, 0.5, 0.875, 0.5, 0.875, 0.75, 0.875, 0.5, 0.875, 0.75, 0.875, 0.75, 0.875, 0.5, 0.625, 0.25, 0.625, 0.375, 0.625, 0.375, 0.625, 0.25, 0.625, 0.375, 0.625, 0.25, 0.625, 0.25, 0.625, 0.375, 0.625, 0.375, 0.375, 0.375, 0.375, 0.375, 0.625, 0.375, 0.375, 0.375, 0.625, 0.375, 0.625, 0.375, 0.375, 0.375, 0.375, 0.375, 0.625, 0.25, 0.625, 0.25, 0.375, 0.375, 0.625, 0.25, 0.375, 0.375, 0.375, 0.375, 0.625, 0.25, 0.375, 1.0, 0.625, 1.0, 0.625, 1.0, 0.375, 1.0, 0.625, 1.0, 0.375, 1.0, 0.375, 1.0, 0.625, 1.0, 0.625, 1.0, 0.625, 1.0, 0.625, 1.0, 0.625, 1.0, 0.625, 1.0, 0.625, 1.0, 0.625, 1.0, 0.625, 1.0, 0.625, 1.0, 0.375, 1.0, 0.375, 1.0, 0.625, 1.0, 0.375, 1.0, 0.625, 1.0, 0.625, 1.0, 0.375, 1.0, 0.875, 0.5, 0.875, 0.5, 0.875, 0.5, 0.875, 0.5, 0.875, 0.5, 0.875, 0.5, 0.875, 0.5, 0.875, 0.5, 0.875, 0.5, 0.875, 0.75, 0.875, 0.75, 0.875, 0.5, 0.875, 0.75, 0.875, 0.5, 0.875, 0.5, 0.875, 0.75, 0.875, 0.75, 0.875, 0.5, 0.875, 0.5, 0.875, 0.75, 0.875, 0.5, 0.875, 0.75, 0.875, 0.75, 0.875, 0.5, 0.375, 0.25, 0.375, 0.25, 0.375, 0.25, 0.375, 0.25, 0.375, 0.25, 0.375, 0.25, 0.375, 0.25, 0.375, 0.25, 0.375, 0.25, 0.625, 0.25, 0.625, 0.25, 0.375, 0.25, 0.625, 0.25, 0.375, 0.25, 0.375, 0.25, 0.625, 0.25, 0.625, 0.25, 0.375, 0.25, 0.375, 0.25, 0.625, 0.25, 0.375, 0.25, 0.625, 0.25, 0.625, 0.25, 0.375, 0.25, 0.125, 0.75, 0.125, 0.75, 0.125, 0.75, 0.125, 0.75, 0.125, 0.75, 0.125, 0.75, 0.125, 0.75, 0.125, 0.75, 0.125, 0.75, 0.125, 0.5, 0.125, 0.5, 0.125, 0.75, 0.125, 0.5, 0.125, 0.75, 0.125, 0.75, 0.125, 0.5, 0.125, 0.5, 0.125, 0.75, 0.125, 0.75, 0.125, 0.5, 0.125, 0.75, 0.125, 0.5, 0.125, 0.5, 0.125, 0.75, 0.125, 0.75, 0.125, 0.75, 0.125, 0.75, 0.125, 0.75, 0.125, 0.75, 0.125, 0.75, 0.125, 0.75, 0.125, 0.75, 0.125, 0.75, 0.125, 0.5, 0.125, 0.5, 0.125, 0.75, 0.125, 0.5, 0.125, 0.75, 0.125, 0.75, 0.125, 0.5, 0.125, 0.5, 0.125, 0.75, 0.125, 0.75, 0.125, 0.5, 0.125, 0.75, 0.125, 0.5, 0.125, 0.5, 0.125, 0.75, 0.375, 0.25, 0.375, 0.25, 0.375, 0.25, 0.375, 0.25, 0.375, 0.25, 0.375, 0.25, 0.375, 0.25, 0.375, 0.25, 0.375, 0.25, 0.375, 0.25, 0.375, 0.25, 0.375, 0.25, 0.375, 0.25, 0.375, 0.25, 0.375, 0.25, 0.375, 0.25, 0.375, 0.25, 0.375, 0.25, 0.375, 0.25, 0.375, 0.25, 0.375, 0.25, 0.375, 0.25, 0.375, 0.25, 0.375, 0.25, 0.375, 1.0, 0.375, 1.0, 0.375, 1.0, 0.375, 1.0, 0.375, 1.0, 0.375, 1.0, 0.375, 1.0, 0.375, 1.0, 0.375, 1.0, 0.375, 1.0, 0.375, 1.0, 0.375, 1.0, 0.375, 1.0, 0.375, 1.0, 0.375, 1.0, 0.375, 1.0, 0.375, 1.0, 0.375, 1.0, 0.375, 1.0, 0.375, 1.0, 0.375, 1.0, 0.375, 1.0, 0.375, 1.0, 0.375, 1.0, 0.375, 1.0, 0.375, 1.0, 0.375, 1.0, 0.375, 1.0, 0.375, 1.0, 0.375, 1.0, 0.375, 1.0, 0.375, 1.0, 0.375, 1.0, 0.375, 1.0, 0.375, 1.0, 0.375, 1.0, 0.375, 1.0, 0.375, 1.0, 0.375, 1.0, 0.375, 1.0, 0.375, 1.0, 0.375, 1.0, 0.375, 1.0, 0.375, 1.0, 0.375, 1.0, 0.375, 1.0, 0.375, 1.0, 0.375, 1.0, 0.375, 1.0, 0.375, 1.0, 0.375, 1.0, 0.375, 1.0, 0.375, 1.0, 0.375, 1.0, 0.375, 1.0, 0.375, 1.0, 0.375, 1.0, 0.375, 1.0, 0.375, 1.0, 0.375, 1.0, 0.375, 1.0, 0.375, 1.0, 0.375, 1.0, 0.375, 1.0, 0.375, 1.0, 0.375, 1.0, 0.375, 1.0, 0.375, 1.0, 0.375, 1.0, 0.375, 1.0, 0.375, 1.0, 0.375, 1.0, 0.375, 1.0, 0.375, 1.0, 0.375, 1.0, 0.375, 1.0, 0.375, 1.0, 0.375, 1.0, 0.375, 1.0, 0.375, 1.0, 0.375, 1.0, 0.375, 1.0, 0.375, 1.0, 0.375, 1.0, 0.375, 1.0, 0.375, 1.0, 0.375, 1.0, 0.375, 1.0, 0.375, 1.0, 0.375, 1.0, 0.375, 1.0, 0.375, 1.0, 0.375, 1.0, 0.375, 1.0, 0.375, 1.0, 0.375, 1.0, 0.375, 0.25, 0.375, 0.25, 0.375, 0.25, 0.375, 0.25, 0.375, 0.25, 0.375, 0.25, 0.375, 0.25, 0.375, 0.25, 0.375, 0.25, 0.375, 0.25, 0.375, 0.25, 0.375, 0.25, 0.375, 0.25, 0.375, 0.25, 0.375, 0.25, 0.375, 0.25, 0.375, 0.25, 0.375, 0.25, 0.375, 0.25, 0.375, 0.25, 0.375, 0.25, 0.375, 0.25, 0.375, 0.25, 0.375, 0.25, 0.375, 0.25, 0.375, 0.25, 0.375, 0.25, 0.375, 0.25, 0.375, 0.25, 0.375, 0.25, 0.375, 0.25, 0.375, 0.25, 0.375, 0.25, 0.375, 0.25, 0.375, 0.25, 0.375, 0.25, 0.375, 0.25, 0.375, 0.25, 0.375, 0.25, 0.375, 0.25, 0.375, 0.25, 0.375, 0.25, 0.375, 0.25, 0.375, 0.25, 0.375, 0.25, 0.375, 0.25, 0.375, 0.25, 0.375, 0.25, 0.375, 0.25, 0.375, 0.25, 0.375, 0.25, 0.375, 0.25, 0.375, 0.25, 0.375, 0.25, 0.375, 0.25, 0.375, 0.25, 0.375, 0.25, 0.375, 0.25, 0.375, 0.25, 0.375, 0.25, 0.375, 0.25, 0.375, 0.25, 0.375, 0.25, 0.375, 0.25, 0.375, 0.25, 0.375, 0.25, 0.375, 0.25, 0.375, 0.25, 0.375, 0.25, 0.375, 0.25, 0.375, 0.25, 0.375, 0.25, 0.125, 0.75, 0.125, 0.75, 0.125, 0.75, 0.125, 0.75, 0.125, 0.75, 0.125, 0.75, 0.125, 0.75, 0.125, 0.75, 0.125, 0.75, 0.125, 0.5, 0.125, 0.5, 0.125, 0.75, 0.125, 0.5, 0.125, 0.75, 0.125, 0.75, 0.125, 0.5, 0.125, 0.5, 0.125, 0.75, 0.125, 0.75, 0.125, 0.5, 0.125, 0.75, 0.125, 0.5, 0.125, 0.5, 0.125, 0.75, 0.125, 0.75, 0.125, 0.75, 0.125, 0.75, 0.125, 0.75, 0.125, 0.75, 0.125, 0.75, 0.125, 0.75, 0.125, 0.75, 0.125, 0.75, 0.125, 0.5, 0.125, 0.5, 0.125, 0.75, 0.125, 0.5, 0.125, 0.75, 0.125, 0.75, 0.125, 0.5, 0.125, 0.5, 0.125, 0.75, 0.125, 0.75, 0.125, 0.5, 0.125, 0.75, 0.125, 0.5, 0.125, 0.5, 0.125, 0.75, 0.125, 0.75, 0.125, 0.75, 0.125, 0.75, 0.125, 0.75, 0.125, 0.75, 0.125, 0.75, 0.125, 0.75, 0.125, 0.75, 0.125, 0.75, 0.125, 0.5, 0.125, 0.5, 0.125, 0.75, 0.125, 0.5, 0.125, 0.75, 0.125, 0.75, 0.125, 0.5, 0.125, 0.5, 0.125, 0.75, 0.125, 0.75, 0.125, 0.5, 0.125, 0.75, 0.125, 0.5, 0.125, 0.5, 0.125, 0.75, 0.375, 0.25, 0.375, 0.25, 0.375, 0.25, 0.375, 0.25, 0.375, 0.25, 0.375, 0.25, 0.375, 0.25, 0.375, 0.25, 0.375, 0.25, 0.375, 0.0, 0.375, 0.0, 0.375, 0.25, 0.375, 0.0, 0.375, 0.25, 0.375, 0.25, 0.375, 0.0, 0.375, 0.0, 0.375, 0.25, 0.375, 0.25, 0.375, 0.0, 0.375, 0.25, 0.375, 0.0, 0.375, 0.0, 0.375, 0.25, 0.375, 0.25, 0.375, 0.25, 0.375, 0.25, 0.375, 0.25, 0.375, 0.25, 0.375, 0.25, 0.375, 0.25, 0.375, 0.25, 0.375, 0.25, 0.375, 0.0, 0.375, 0.0, 0.375, 0.25, 0.375, 0.0, 0.375, 0.25, 0.375, 0.25, 0.375, 0.0, 0.375, 0.0, 0.375, 0.25, 0.375, 0.25, 0.375, 0.0, 0.375, 0.25, 0.375, 0.0, 0.375, 0.0, 0.375, 0.25, 0.375, 0.25, 0.375, 0.25, 0.375, 0.25, 0.375, 0.25, 0.375, 0.25, 0.375, 0.25, 0.375, 0.25, 0.375, 0.25, 0.375, 0.25, 0.375, 0.0, 0.375, 0.0, 0.375, 0.25, 0.375, 0.0, 0.375, 0.25, 0.375, 0.25, 0.375, 0.0, 0.375, 0.0, 0.375, 0.25, 0.375, 0.25, 0.375, 0.0, 0.375, 0.25, 0.375, 0.0, 0.375, 0.0, 0.375, 0.25, 0.875, 0.5, 0.875, 0.5, 0.875, 0.5, 0.875, 0.5, 0.875, 0.5, 0.875, 0.5, 0.875, 0.5, 0.875, 0.5, 0.875, 0.5, 0.875, 0.75, 0.875, 0.75, 0.875, 0.5, 0.875, 0.75, 0.875, 0.5, 0.875, 0.5, 0.875, 0.75, 0.875, 0.75, 0.875, 0.5, 0.875, 0.5, 0.875, 0.75, 0.875, 0.5, 0.875, 0.75, 0.875, 0.75, 0.875, 0.5, 0.375, 1.0, 0.625, 1.0, 0.625, 1.0, 0.375, 1.0, 0.625, 1.0, 0.375, 1.0, 0.375, 1.0, 0.625, 1.0, 0.625, 1.0, 0.625, 1.0, 0.625, 1.0, 0.625, 1.0, 0.625, 1.0, 0.625, 1.0, 0.625, 1.0, 0.625, 1.0, 0.625, 1.0, 0.375, 1.0, 0.375, 1.0, 0.625, 1.0, 0.375, 1.0, 0.625, 1.0, 0.625, 1.0, 0.375, 1.0, 0.125, 0.75, 0.125, 0.75, 0.125, 0.75, 0.125, 0.75, 0.125, 0.75, 0.125, 0.75, 0.125, 0.75, 0.125, 0.75, 0.125, 0.75, 0.125, 0.5, 0.125, 0.5, 0.125, 0.75, 0.125, 0.5, 0.125, 0.75, 0.125, 0.75, 0.125, 0.5, 0.125, 0.5, 0.125, 0.75, 0.125, 0.75, 0.125, 0.5, 0.125, 0.75, 0.125, 0.5, 0.125, 0.5, 0.125, 0.75, 0.625, 0.25, 0.375, 0.25, 0.375, 0.25, 0.625, 0.25, 0.375, 0.25, 0.625, 0.25, 0.625, 0.25, 0.375, 0.25, 0.375, 0.25, 0.375, 0.25, 0.375, 0.25, 0.375, 0.25, 0.375, 0.25, 0.375, 0.25, 0.375, 0.25, 0.375, 0.25, 0.375, 0.25, 0.625, 0.25, 0.625, 0.25, 0.375, 0.25, 0.625, 0.25, 0.375, 0.25, 0.375, 0.25, 0.625, 0.25, 0.625, 0.25, 0.625, 0.25, 0.625, 0.25, 0.625, 0.25, 0.625, 0.25, 0.625, 0.25, 0.625, 0.25, 0.625, 0.25, 0.625, 0.25, 0.375, 0.25, 0.375, 0.25, 0.625, 0.25, 0.375, 0.25, 0.625, 0.25, 0.625, 0.25, 0.375, 0.25, 0.375, 0.25, 0.625, 0.25, 0.625, 0.25, 0.375, 0.25, 0.625, 0.25, 0.375, 0.25, 0.375, 0.25, 0.625, 0.25, 0.375, 0.0, 0.375, 0.25, 0.375, 0.25, 0.375, 0.0, 0.375, 0.25, 0.375, 0.0, 0.375, 0.0, 0.375, 0.25, 0.375, 0.25, 0.375, 0.25, 0.375, 0.25, 0.375, 0.25, 0.375, 0.25, 0.375, 0.25, 0.375, 0.25, 0.375, 0.25, 0.375, 0.25, 0.375, 0.0, 0.375, 0.0, 0.375, 0.25, 0.375, 0.0, 0.375, 0.25, 0.375, 0.25, 0.375, 0.0, 0.125, 0.5, 0.125, 0.75, 0.125, 0.75, 0.125, 0.5, 0.125, 0.75, 0.125, 0.5, 0.125, 0.5, 0.125, 0.75, 0.125, 0.75, 0.125, 0.75, 0.125, 0.75, 0.125, 0.75, 0.125, 0.75, 0.125, 0.75, 0.125, 0.75, 0.125, 0.75, 0.125, 0.75, 0.125, 0.5, 0.125, 0.5, 0.125, 0.75, 0.125, 0.5, 0.125, 0.75, 0.125, 0.75, 0.125, 0.5, 0.375, 1.0, 0.625, 1.0, 0.625, 1.0, 0.375, 1.0, 0.625, 1.0, 0.375, 1.0, 0.375, 1.0, 0.625, 1.0, 0.625, 1.0, 0.625, 0.875, 0.625, 0.875, 0.625, 1.0, 0.625, 0.875, 0.625, 1.0, 0.625, 1.0, 0.625, 0.875, 0.625, 0.875, 0.375, 1.0, 0.375, 1.0, 0.625, 0.875, 0.375, 1.0, 0.625, 0.875, 0.625, 0.875, 0.375, 1.0, 0.375, 0.25, 0.625, 0.25, 0.625, 0.25, 0.375, 0.25, 0.625, 0.25, 0.375, 0.25, 0.375, 0.25, 0.625, 0.25, 0.625, 0.25, 0.625, 0.0, 0.625, 0.0, 0.625, 0.25, 0.625, 0.0, 0.625, 0.25, 0.625, 0.25, 0.625, 0.0, 0.625, 0.0, 0.375, 0.25, 0.375, 0.25, 0.625, 0.0, 0.375, 0.25, 0.625, 0.0, 0.625, 0.0, 0.375, 0.25, 0.75, 0.75, 0.875, 0.75, 0.875, 0.75, 0.75, 0.75, 0.875, 0.75, 0.75, 0.75, 0.75, 0.75, 0.875, 0.75, 0.875, 0.75, 0.875, 0.5, 0.875, 0.5, 0.875, 0.75, 0.875, 0.5, 0.875, 0.75, 0.875, 0.75, 0.875, 0.5, 0.875, 0.5, 0.75, 0.75, 0.75, 0.75, 0.875, 0.5, 0.75, 0.75, 0.875, 0.5, 0.875, 0.5, 0.75, 0.75, 0.375, 1.0, 0.375, 1.0, 0.375, 1.0, 0.375, 1.0, 0.375, 1.0, 0.375, 1.0, 0.375, 1.0, 0.375, 1.0, 0.375, 1.0, 0.625, 1.0, 0.625, 1.0, 0.375, 1.0, 0.625, 1.0, 0.375, 1.0, 0.375, 1.0, 0.625, 1.0, 0.625, 1.0, 0.375, 1.0, 0.375, 1.0, 0.625, 1.0, 0.375, 1.0, 0.625, 1.0, 0.625, 1.0, 0.375, 1.0, 0.125, 0.75, 0.25, 0.75, 0.25, 0.75, 0.125, 0.75, 0.25, 0.75, 0.125, 0.75, 0.125, 0.75, 0.25, 0.75, 0.25, 0.75, 0.25, 0.5, 0.25, 0.5, 0.25, 0.75, 0.25, 0.5, 0.25, 0.75, 0.25, 0.75, 0.25, 0.5, 0.25, 0.5, 0.125, 0.75, 0.125, 0.75, 0.25, 0.5, 0.125, 0.75, 0.25, 0.5, 0.25, 0.5, 0.125, 0.75, 0.875, 0.75, 0.875, 0.5, 0.875, 0.5, 0.875, 0.75, 0.875, 0.5, 0.875, 0.75, 0.875, 0.75, 0.875, 0.5, 0.875, 0.5, 0.875, 0.5, 0.875, 0.5, 0.875, 0.5, 0.875, 0.5, 0.875, 0.5, 0.875, 0.5, 0.875, 0.5, 0.875, 0.5, 0.875, 0.75, 0.875, 0.75, 0.875, 0.5, 0.875, 0.75, 0.875, 0.5, 0.875, 0.5, 0.875, 0.75, 0.375, 0.375, 0.625, 0.375, 0.625, 0.375, 0.375, 0.375, 0.625, 0.375, 0.375, 0.375, 0.375, 0.375, 0.625, 0.375, 0.625, 0.375, 0.625, 0.25, 0.625, 0.25, 0.625, 0.375, 0.625, 0.25, 0.625, 0.375, 0.625, 0.375, 0.625, 0.25, 0.625, 0.25, 0.375, 0.375, 0.375, 0.375, 0.625, 0.25, 0.375, 0.375, 0.625, 0.25, 0.625, 0.25, 0.375, 0.375, 0.375, 1.0, 0.375, 1.0, 0.375, 1.0, 0.375, 1.0, 0.375, 1.0, 0.375, 1.0, 0.375, 1.0, 0.375, 1.0, 0.375, 1.0, 0.625, 1.0, 0.625, 1.0, 0.375, 1.0, 0.625, 1.0, 0.375, 1.0, 0.375, 1.0, 0.625, 1.0, 0.625, 1.0, 0.375, 1.0, 0.375, 1.0, 0.625, 1.0, 0.375, 1.0, 0.625, 1.0, 0.625, 1.0, 0.375, 1.0, 0.875, 0.75, 0.875, 0.5, 0.875, 0.5, 0.875, 0.75, 0.875, 0.5, 0.875, 0.75, 0.875, 0.75, 0.875, 0.5, 0.875, 0.5, 0.875, 0.5, 0.875, 0.5, 0.875, 0.5, 0.875, 0.5, 0.875, 0.5, 0.875, 0.5, 0.875, 0.5, 0.875, 0.5, 0.875, 0.75, 0.875, 0.75, 0.875, 0.5, 0.875, 0.75, 0.875, 0.5, 0.875, 0.5, 0.875, 0.75, 0.625, 0.25, 0.375, 0.25, 0.375, 0.25, 0.625, 0.25, 0.375, 0.25, 0.625, 0.25, 0.625, 0.25, 0.375, 0.25, 0.375, 0.25, 0.375, 0.25, 0.375, 0.25, 0.375, 0.25, 0.375, 0.25, 0.375, 0.25, 0.375, 0.25, 0.375, 0.25, 0.375, 0.25, 0.625, 0.25, 0.625, 0.25, 0.375, 0.25, 0.625, 0.25, 0.375, 0.25, 0.375, 0.25, 0.625, 0.25, 0.125, 0.5, 0.125, 0.75, 0.125, 0.75, 0.125, 0.5, 0.125, 0.75, 0.125, 0.5, 0.125, 0.5, 0.125, 0.75, 0.125, 0.75, 0.125, 0.75, 0.125, 0.75, 0.125, 0.75, 0.125, 0.75, 0.125, 0.75, 0.125, 0.75, 0.125, 0.75, 0.125, 0.75, 0.125, 0.5, 0.125, 0.5, 0.125, 0.75, 0.125, 0.5, 0.125, 0.75, 0.125, 0.75, 0.125, 0.5, 0.125, 0.5, 0.125, 0.75, 0.125, 0.75, 0.125, 0.5, 0.125, 0.75, 0.125, 0.5, 0.125, 0.5, 0.125, 0.75, 0.125, 0.75, 0.125, 0.75, 0.125, 0.75, 0.125, 0.75, 0.125, 0.75, 0.125, 0.75, 0.125, 0.75, 0.125, 0.75, 0.125, 0.75, 0.125, 0.5, 0.125, 0.5, 0.125, 0.75, 0.125, 0.5, 0.125, 0.75, 0.125, 0.75, 0.125, 0.5, 0.375, 0.25, 0.375, 0.25, 0.375, 0.25, 0.375, 0.25, 0.375, 0.25, 0.375, 0.25, 0.375, 0.25, 0.375, 0.25, 0.375, 0.25, 0.375, 0.25, 0.375, 0.25, 0.375, 0.25, 0.375, 0.25, 0.375, 0.25, 0.375, 0.25, 0.375, 0.25, 0.375, 0.25, 0.375, 0.25, 0.375, 0.25, 0.375, 0.25, 0.375, 0.25, 0.375, 0.25, 0.375, 0.25, 0.375, 0.25, 0.375, 1.0, 0.375, 1.0, 0.375, 1.0, 0.375, 1.0, 0.375, 1.0, 0.375, 1.0, 0.375, 1.0, 0.375, 1.0, 0.375, 1.0, 0.375, 1.0, 0.375, 1.0, 0.375, 1.0, 0.375, 1.0, 0.375, 1.0, 0.375, 1.0, 0.375, 1.0, 0.375, 1.0, 0.375, 1.0, 0.375, 1.0, 0.375, 1.0, 0.375, 1.0, 0.375, 1.0, 0.375, 1.0, 0.375, 1.0, 0.375, 1.0, 0.375, 1.0, 0.375, 1.0, 0.375, 1.0, 0.375, 1.0, 0.375, 1.0, 0.375, 1.0, 0.375, 1.0, 0.375, 1.0, 0.375, 1.0, 0.375, 1.0, 0.375, 1.0, 0.375, 1.0, 0.375, 1.0, 0.375, 1.0, 0.375, 1.0, 0.375, 1.0, 0.375, 1.0, 0.375, 1.0, 0.375, 1.0, 0.375, 1.0, 0.375, 1.0, 0.375, 1.0, 0.375, 1.0, 0.375, 1.0, 0.375, 1.0, 0.375, 1.0, 0.375, 1.0, 0.375, 1.0, 0.375, 1.0, 0.375, 1.0, 0.375, 1.0, 0.375, 1.0, 0.375, 1.0, 0.375, 1.0, 0.375, 1.0, 0.375, 1.0, 0.375, 1.0, 0.375, 1.0, 0.375, 1.0, 0.375, 1.0, 0.375, 1.0, 0.375, 1.0, 0.375, 1.0, 0.375, 1.0, 0.375, 1.0, 0.375, 1.0, 0.375, 1.0, 0.375, 1.0, 0.375, 1.0, 0.375, 1.0, 0.375, 1.0, 0.375, 1.0, 0.375, 1.0, 0.375, 1.0, 0.375, 1.0, 0.375, 1.0, 0.375, 1.0, 0.375, 1.0, 0.375, 1.0, 0.375, 1.0, 0.375, 1.0, 0.375, 1.0, 0.375, 1.0, 0.375, 1.0, 0.375, 1.0, 0.375, 1.0, 0.375, 1.0, 0.375, 1.0, 0.375, 1.0, 0.375, 1.0, 0.375, 1.0, 0.375, 0.25, 0.375, 0.25, 0.375, 0.25, 0.375, 0.25, 0.375, 0.25, 0.375, 0.25, 0.375, 0.25, 0.375, 0.25, 0.375, 0.25, 0.375, 0.25, 0.375, 0.25, 0.375, 0.25, 0.375, 0.25, 0.375, 0.25, 0.375, 0.25, 0.375, 0.25, 0.375, 0.25, 0.375, 0.25, 0.375, 0.25, 0.375, 0.25, 0.375, 0.25, 0.375, 0.25, 0.375, 0.25, 0.375, 0.25, 0.375, 0.25, 0.375, 0.25, 0.375, 0.25, 0.375, 0.25, 0.375, 0.25, 0.375, 0.25, 0.375, 0.25, 0.375, 0.25, 0.375, 0.25, 0.375, 0.25, 0.375, 0.25, 0.375, 0.25, 0.375, 0.25, 0.375, 0.25, 0.375, 0.25, 0.375, 0.25, 0.375, 0.25, 0.375, 0.25, 0.375, 0.25, 0.375, 0.25, 0.375, 0.25, 0.375, 0.25, 0.375, 0.25, 0.375, 0.25, 0.375, 0.25, 0.375, 0.25, 0.375, 0.25, 0.375, 0.25, 0.375, 0.25, 0.375, 0.25, 0.375, 0.25, 0.375, 0.25, 0.375, 0.25, 0.375, 0.25, 0.375, 0.25, 0.375, 0.25, 0.375, 0.25, 0.375, 0.25, 0.375, 0.25, 0.375, 0.25, 0.375, 0.25, 0.375, 0.25, 0.375, 0.25, 0.375, 0.25, 0.375, 0.25, 0.375, 0.25, 0.375, 0.25, 0.375, 0.25, 0.125, 0.5, 0.125, 0.75, 0.125, 0.75, 0.125, 0.5, 0.125, 0.75, 0.125, 0.5, 0.125, 0.5, 0.125, 0.75, 0.125, 0.75, 0.125, 0.75, 0.125, 0.75, 0.125, 0.75, 0.125, 0.75, 0.125, 0.75, 0.125, 0.75, 0.125, 0.75, 0.125, 0.75, 0.125, 0.5, 0.125, 0.5, 0.125, 0.75, 0.125, 0.5, 0.125, 0.75, 0.125, 0.75, 0.125, 0.5, 0.125, 0.5, 0.125, 0.75, 0.125, 0.75, 0.125, 0.5, 0.125, 0.75, 0.125, 0.5, 0.125, 0.5, 0.125, 0.75, 0.125, 0.75, 0.125, 0.75, 0.125, 0.75, 0.125, 0.75, 0.125, 0.75, 0.125, 0.75, 0.125, 0.75, 0.125, 0.75, 0.125, 0.75, 0.125, 0.5, 0.125, 0.5, 0.125, 0.75, 0.125, 0.5, 0.125, 0.75, 0.125, 0.75, 0.125, 0.5, 0.125, 0.5, 0.125, 0.75, 0.125, 0.75, 0.125, 0.5, 0.125, 0.75, 0.125, 0.5, 0.125, 0.5, 0.125, 0.75, 0.125, 0.75, 0.125, 0.75, 0.125, 0.75, 0.125, 0.75, 0.125, 0.75, 0.125, 0.75, 0.125, 0.75, 0.125, 0.75, 0.125, 0.75, 0.125, 0.5, 0.125, 0.5, 0.125, 0.75, 0.125, 0.5, 0.125, 0.75, 0.125, 0.75, 0.125, 0.5, 0.375, 0.0, 0.375, 0.25, 0.375, 0.25, 0.375, 0.0, 0.375, 0.25, 0.375, 0.0, 0.375, 0.0, 0.375, 0.25, 0.375, 0.25, 0.375, 0.25, 0.375, 0.25, 0.375, 0.25, 0.375, 0.25, 0.375, 0.25, 0.375, 0.25, 0.375, 0.25, 0.375, 0.25, 0.375, 0.0, 0.375, 0.0, 0.375, 0.25, 0.375, 0.0, 0.375, 0.25, 0.375, 0.25, 0.375, 0.0, 0.375, 0.0, 0.375, 0.25, 0.375, 0.25, 0.375, 0.0, 0.375, 0.25, 0.375, 0.0, 0.375, 0.0, 0.375, 0.25, 0.375, 0.25, 0.375, 0.25, 0.375, 0.25, 0.375, 0.25, 0.375, 0.25, 0.375, 0.25, 0.375, 0.25, 0.375, 0.25, 0.375, 0.25, 0.375, 0.0, 0.375, 0.0, 0.375, 0.25, 0.375, 0.0, 0.375, 0.25, 0.375, 0.25, 0.375, 0.0, 0.375, 0.0, 0.375, 0.25, 0.375, 0.25, 0.375, 0.0, 0.375, 0.25, 0.375, 0.0, 0.375, 0.0, 0.375, 0.25, 0.375, 0.25, 0.375, 0.25, 0.375, 0.25, 0.375, 0.25, 0.375, 0.25, 0.375, 0.25, 0.375, 0.25, 0.375, 0.25, 0.375, 0.25, 0.375, 0.0, 0.375, 0.0, 0.375, 0.25, 0.375, 0.0, 0.375, 0.25, 0.375, 0.25, 0.375, 0.0, 0.875, 0.75, 0.875, 0.5, 0.875, 0.5, 0.875, 0.75, 0.875, 0.5, 0.875, 0.75, 0.875, 0.75, 0.875, 0.5, 0.875, 0.5, 0.875, 0.5, 0.875, 0.5, 0.875, 0.5, 0.875, 0.5, 0.875, 0.5, 0.875, 0.5, 0.875, 0.5, 0.875, 0.5, 0.875, 0.75, 0.875, 0.75, 0.875, 0.5, 0.875, 0.75, 0.875, 0.5, 0.875, 0.5, 0.875, 0.75, 0.375, 1.0, 0.375, 1.0, 0.375, 1.0, 0.375, 1.0, 0.375, 1.0, 0.375, 1.0, 0.375, 1.0, 0.375, 1.0, 0.375, 1.0, 0.625, 1.0, 0.625, 1.0, 0.375, 1.0, 0.625, 1.0, 0.375, 1.0, 0.375, 1.0, 0.625, 1.0, 0.625, 1.0, 0.375, 1.0, 0.375, 1.0, 0.625, 1.0, 0.375, 1.0, 0.625, 1.0, 0.625, 1.0, 0.375, 1.0, 0.125, 0.5, 0.125, 0.75, 0.125, 0.75, 0.125, 0.5, 0.125, 0.75, 0.125, 0.5, 0.125, 0.5, 0.125, 0.75, 0.125, 0.75, 0.125, 0.75, 0.125, 0.75, 0.125, 0.75, 0.125, 0.75, 0.125, 0.75, 0.125, 0.75, 0.125, 0.75, 0.125, 0.75, 0.125, 0.5, 0.125, 0.5, 0.125, 0.75, 0.125, 0.5, 0.125, 0.75, 0.125, 0.75, 0.125, 0.5, 0.625, 0.25, 0.625, 0.25, 0.625, 0.25, 0.625, 0.25, 0.625, 0.25, 0.625, 0.25, 0.625, 0.25, 0.625, 0.25, 0.625, 0.25, 0.375, 0.25, 0.375, 0.25, 0.625, 0.25, 0.375, 0.25, 0.625, 0.25, 0.625, 0.25, 0.375, 0.25, 0.375, 0.25, 0.625, 0.25, 0.625, 0.25, 0.375, 0.25, 0.625, 0.25, 0.375, 0.25, 0.375, 0.25, 0.625, 0.25, 0.625, 0.25, 0.625, 0.25, 0.375, 0.25, 0.375, 0.25, 0.375, 0.375, 0.375, 0.25, 0.375, 0.25, 0.625, 0.25, 0.625, 0.25, 0.625, 0.375, 0.625, 0.25, 0.625, 0.375, 0.625, 0.25, 0.625, 0.25, 0.375, 0.25, 0.375, 0.25, 0.375, 0.375, 0.375, 0.25, 0.375, 0.25, 0.625, 0.25])
me_cube.update()
me_cube_002 = bpy.data.meshes.new('Cube.002')
me_cube_002.from_pydata([(1.0, 2.27, -1.577), (-1.0, -2.0, 1.0), (-1.0, 2.27, -1.577), (-1.0, 2.0, 1.0), (1.0, -2.27, -2.092), (1.0, -2.0, 1.0), (-1.0, -2.27, -2.092), (1.0, 2.0, 1.0), (-1.0, -1.333, 0.8962), (-1.0, -0.6667, 0.6748), (-1.0, 6.181e-08, 0.5526), (-1.0, 0.6667, 0.6748), (-1.0, 1.333, 0.8962), (1.0, 1.333, 0.8962), (1.0, 0.6667, 0.6748), (1.0, -5.74e-08, 0.5526), (1.0, -0.6667, 0.6748), (1.0, -1.333, 0.8962), (0.0, 2.27, -1.577), (0.0, 2.0, 1.0), (0.0, -2.27, -2.092), (0.0, -2.0, 1.0), (0.0, 1.333, 0.8962), (0.0, 0.6667, 0.6748), (0.0, 2.208e-09, 0.5526), (0.0, -0.6667, 0.6748), (0.0, -1.333, 0.8962)], [], [(19, 3, 12, 22), (21, 1, 6, 20), (22, 12, 11, 23), (19, 7, 0, 18), (26, 8, 1, 21), (23, 11, 10, 24), (24, 10, 9, 25), (25, 9, 8, 26), (16, 25, 26, 17), (15, 24, 25, 16), (14, 23, 24, 15), (17, 26, 21, 5), (3, 19, 18, 2), (13, 22, 23, 14), (5, 21, 20, 4), (7, 19, 22, 13)])
_uv = me_cube_002.uv_layers.new(name='UVMap')
_uv.uv.foreach_set('vector', [0.75, 0.5, 0.875, 0.5, 0.875, 0.5417, 0.75, 0.5417, 0.75, 0.75, 0.875, 0.75, 0.875, 0.75, 0.75, 0.75, 0.75, 0.5417, 0.875, 0.5417, 0.875, 0.5833, 0.75, 0.5833, 0.75, 0.5, 0.625, 0.5, 0.625, 0.5, 0.75, 0.5, 0.75, 0.7083, 0.875, 0.7083, 0.875, 0.75, 0.75, 0.75, 0.75, 0.5833, 0.875, 0.5833, 0.875, 0.625, 0.75, 0.625, 0.75, 0.625, 0.875, 0.625, 0.875, 0.6667, 0.75, 0.6667, 0.75, 0.6667, 0.875, 0.6667, 0.875, 0.7083, 0.75, 0.7083, 0.625, 0.6667, 0.75, 0.6667, 0.75, 0.7083, 0.625, 0.7083, 0.625, 0.625, 0.75, 0.625, 0.75, 0.6667, 0.625, 0.6667, 0.625, 0.5833, 0.75, 0.5833, 0.75, 0.625, 0.625, 0.625, 0.625, 0.7083, 0.75, 0.7083, 0.75, 0.75, 0.625, 0.75, 0.875, 0.5, 0.75, 0.5, 0.75, 0.5, 0.875, 0.5, 0.625, 0.5417, 0.75, 0.5417, 0.75, 0.5833, 0.625, 0.5833, 0.625, 0.75, 0.75, 0.75, 0.75, 0.75, 0.625, 0.75, 0.625, 0.5, 0.75, 0.5, 0.75, 0.5417, 0.625, 0.5417])
me_cube_002.update()
me_cube_023 = bpy.data.meshes.new('Cube.023')
me_cube_023.from_pydata([(-5.877, 1.893, 0.0), (-5.877, -1.893, 0.0), (-5.877, 1.893, -0.3217), (-5.877, -1.893, -0.3217), (0.0, 1.893, 0.0), (0.0, -1.893, 0.0), (0.0, 1.893, -0.3217), (0.0, -1.893, -0.3217)], [], [(4, 0, 2, 6), (0, 1, 3, 2), (1, 5, 7, 3), (3, 7, 6, 2), (1, 0, 4, 5), (6, 7, 5, 4)])
_uv = me_cube_023.uv_layers.new(name='UVMap')
_uv.uv.foreach_set('vector', [0.5, 1.0, 0.0, 1.0, 0.0, 1.0, 0.5, 1.0, 0.0, 1.0, 0.0, 0.0, 0.0, 0.0, 0.0, 1.0, 0.0, 0.0, 0.5, 0.0, 0.5, 0.0, 0.0, 0.0, 0.0, 0.0, 0.5, 0.0, 0.5, 1.0, 0.0, 1.0, 0.0, 0.0, 0.0, 1.0, 0.5, 1.0, 0.5, 0.0, 0.5, 1.0, 0.5, 0.0, 0.5, 0.0, 0.5, 1.0])
me_cube_023.update()

# ---- curves / text
cu_beziercurve = bpy.data.curves.new('BezierCurve', 'CURVE')
cu_beziercurve.dimensions = '3D'
_sp = cu_beziercurve.splines.new('BEZIER'); _sp.bezier_points.add(3)
_sp.bezier_points.foreach_set('co', [-1.0, 0.0, 0.0, 21.93, -1.369, 0.0, 54.02, 8.364, 0.0, 57.04, 45.15, -0.3379])
_sp.bezier_points.foreach_set('handle_left', [-1.707, 0.002961, 0.0, 17.95, -1.369, 0.0, 49.02, -1.806, 0.0, 52.34, 35.6, -0.3379])
_sp.bezier_points.foreach_set('handle_right', [-0.2929, -0.002961, 0.0, 25.91, -1.369, 0.0, 59.02, 18.53, 0.0, 61.74, 54.71, -0.3379])
for _p, _l, _r in zip(_sp.bezier_points, ['ALIGNED', 'ALIGNED', 'ALIGNED', 'ALIGNED'], ['ALIGNED', 'ALIGNED', 'ALIGNED', 'ALIGNED']): _p.handle_left_type = _l; _p.handle_right_type = _r
_sp.order_u = 0
_sp.order_v = 0
cu_beziercurve.use_path = True
cu_beziercurve.fill_mode = 'FULL'

# ---- objects
ob_plane_col = bpy.data.objects.new('Plane-col', me_plane_002)
ob_start_col = bpy.data.objects.new('Start-col', me_cube)
ob_road = bpy.data.objects.new('road', me_cube_002)
ob_beziercurve = bpy.data.objects.new('BezierCurve', cu_beziercurve)
ob_cube = bpy.data.objects.new('Cube', me_cube_023)
ob_empty = bpy.data.objects.new('Empty', None)

# ---- transforms, parenting, visibility, modifiers, constraints
ob_plane_col.location = (0.0, 0.0, 0.0)
ob_plane_col.scale = (12.02, 12.02, 12.02)
ob_start_col.location = (-26.31, -0.3558, -0.09252)
ob_start_col.scale = (2.511, 2.511, 2.511)
ob_road.location = (-5.436, 0.0, 17.28)
ob_road.scale = (1.0, 3.0, 0.0953)
_m = ob_road.modifiers.new('Array', 'ARRAY')
_m.fit_type = 'FIT_CURVE'
_m.curve = ob_beziercurve
_m.use_constant_offset = True
_m.constant_offset_displace = (0.0, 0.0, 0.0)
_m.use_merge_vertices = True
_m = ob_road.modifiers.new('Curve', 'CURVE')
_m.object = ob_beziercurve
_m = ob_road.modifiers.new('Shrinkwrap', 'SHRINKWRAP')
_m.wrap_method = 'TARGET_PROJECT'
_m.target = ob_plane_col
ob_beziercurve.location = (0.0, 0.0, 0.0)
ob_cube.location = (0.0, 0.0, 0.0)
_m = ob_cube.modifiers.new('Screw', 'SCREW')
_m.object = ob_empty
_m.steps = 20
_m.axis = 'Y'
_m.angle = 3.142
_m.screw_offset = 10.0
_m.use_object_screw_offset = True
_m.use_merge_vertices = True
ob_empty.location = (0.0, 14.15, 0.0)
ob_empty.scale = (2.744, 2.744, 2.744)

# ---- collection membership
col_main.objects.link(ob_plane_col)
col_main.objects.link(ob_start_col)
col_main.objects.link(ob_road)
col_main.objects.link(ob_beziercurve)
col_main.objects.link(ob_cube)
col_main.objects.link(ob_empty)

# ---- scene / render settings (as saved in the file)
scene.frame_start = 1; scene.frame_end = 250; scene.frame_set(207)
scene.render.engine = 'CYCLES'
scene.render.resolution_percentage = 120
scene.render.film_transparent = True
scene.render.use_high_quality_normals = True
scene.render.use_border = True
scene.render.use_crop_to_border = True
scene.cycles.time_limit = 420.0
scene.cycles.sampling_pattern = 'TABULATED_SOBOL'
scene.eevee.use_gtao = True
scene.eevee.use_raytracing = True
scene.view_settings.view_transform = 'Filmic'
bpy.context.view_layer.update()

# ---- added for rendering (the .blend has no active camera and no usable light): camera, sun
cam_auto = bpy.data.cameras.new('AutoCamera')
cam_auto.lens = 50.0
cam_auto.sensor_width = 36.0
cam_auto.clip_end = 4688.58
ob_auto_camera = bpy.data.objects.new('AutoCamera', cam_auto)
scene.collection.objects.link(ob_auto_camera)
ob_auto_camera.location = (267.157, -320.588, 218.376)
ob_auto_camera.rotation_euler = (1.09748, -7.21219e-08, 0.694738)
scene.camera = ob_auto_camera
light_auto_sun = bpy.data.lights.new('AutoSun', 'SUN')
light_auto_sun.energy = 3.0
light_auto_sun.angle = 0.0523599
ob_auto_sun = bpy.data.objects.new('AutoSun', light_auto_sun)
scene.collection.objects.link(ob_auto_sun)
ob_auto_sun.rotation_euler = (0.872665, 0.174533, 0.523599)
bpy.context.view_layer.update()
